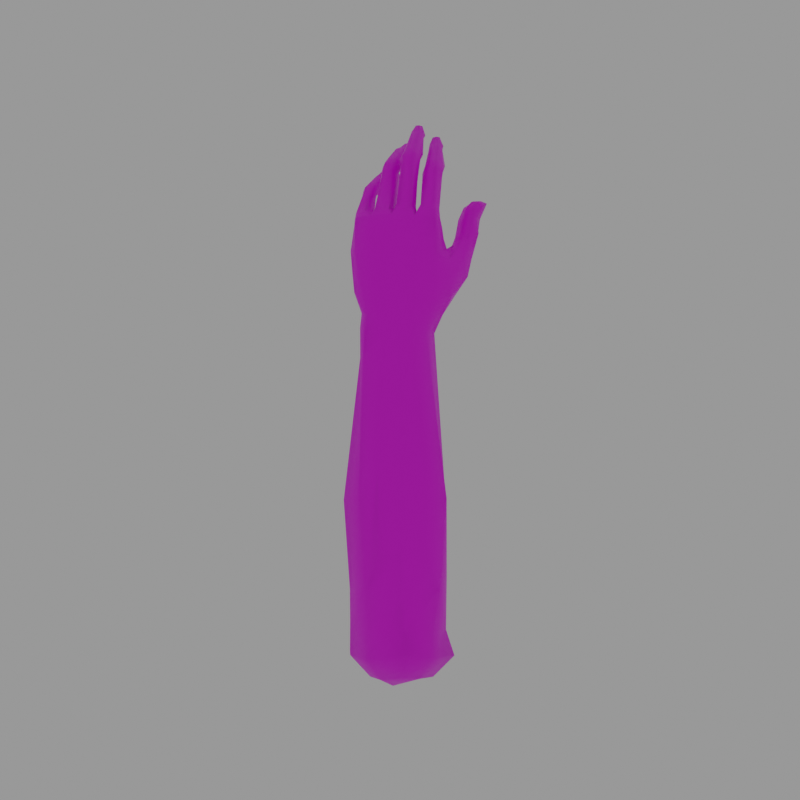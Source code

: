 # Source: DominoSavant.blend  (saved by Blender 3.3.6; exported with 4.5.12 LTS)
import bpy
from mathutils import Matrix  # noqa: F401  (used for matrix-valued properties, if any)

bpy.ops.wm.read_factory_settings(use_empty=True)
scene = bpy.context.scene
scene.name = 'Scene'

# ---- collections
col_collection = bpy.data.collections.new('Collection'); scene.collection.children.link(col_collection)

# ---- images (referenced by path relative to the original .blend; pixels are not part of the script)
import os
ASSET_DIR = os.environ.get("B2B_ASSET_DIR", "")  # directory of the original .blend (textures are referenced by path, not embedded)
HERE = os.path.dirname(os.path.abspath(__file__))  # packed textures are extracted next to this script under _unpacked/

def load_image(name, relpath, width, height, colorspace="sRGB"):
    """Load a texture the original file referenced (path relative to the .blend, or extracted next to this script)."""
    p = next((c for c in (os.path.join(HERE, relpath), os.path.join(ASSET_DIR, relpath)) if relpath and os.path.exists(c)), "")
    if p:
        img = bpy.data.images.load(p, check_existing=True)
        img.name = name
    else:  # same state as the original file: an image datablock whose file is absent (Cycles renders it pink)
        img = bpy.data.images.new(name, width, height)
        img.source = "FILE"
        img.filepath = "//" + (relpath or name)
    img.colorspace_settings.name = colorspace
    return img
img_domino_savant_png = load_image('domino_savant.png', 'domino_savant.png', 1024, 1024, 'sRGB')

# ---- materials (node trees are filled in below, after node groups)
mat_material = bpy.data.materials.new('Material')
mat_material.alpha_threshold = 0.0
mat_material.use_transparent_shadow = False
mat_material.roughness = 0.5
mat_material.line_color = (0.0, 0.0, 0.0, 1.0)

# ---- material node trees
mat_material.use_nodes = True; mat_material.node_tree.nodes.clear()
_N = mat_material.node_tree.nodes; _L = mat_material.node_tree.links
n0 = _N.new('ShaderNodeOutputMaterial'); n0.name = 'Material Output'; n0.location = (300, 300)
n1 = _N.new('ShaderNodeBsdfPrincipled'); n1.name = 'Principled BSDF'; n1.location = (10, 300)
n1.distribution = 'GGX'
n1.subsurface_method = 'RANDOM_WALK_SKIN'
n1.inputs[3].default_value = 1.45
n1.inputs[27].default_value = (0.0, 0.0, 0.0, 1.0)
n1.inputs[28].default_value = 1.0
n2 = _N.new('ShaderNodeTexImage'); n2.name = 'Image Texture'; n2.location = (-280, 280)
n2.image = img_domino_savant_png
n2.interpolation = 'Closest'
_L.new(n1.outputs[0], n0.inputs[0])
_L.new(n2.outputs[0], n1.inputs[0])
n0.is_active_output = True

# ---- world
world_world = bpy.data.worlds.new('World'); scene.world = world_world
world_world.use_nodes = True; world_world.node_tree.nodes.clear()
_N = world_world.node_tree.nodes; _L = world_world.node_tree.links
n0 = _N.new('ShaderNodeOutputWorld'); n0.name = 'World Output'; n0.location = (300, 300)
n1 = _N.new('ShaderNodeBackground'); n1.name = 'Background'; n1.location = (10, 300)
n1.inputs[0].default_value = (0.3, 0.3, 0.3, 1.0)
_L.new(n1.outputs[0], n0.inputs[0])
n0.is_active_output = True
world_world.color = (0.05088, 0.05088, 0.05088)
world_world.use_sun_shadow = False
world_world.sun_shadow_jitter_overblur = 0.0

# ---- cameras
cam_camera = bpy.data.cameras.new('Camera')
cam_camera.lens = 34.92

# ---- meshes
me_circle_001 = bpy.data.meshes.new('Circle.001')
me_circle_001.from_pydata([(-0.08505, -0.008411, 0.04822), (0.009991, 0.0935, 0.0189), (-0.05333, -0.05988, 0.03455), (0.01517, -0.1025, 0.01631), (0.04261, 0.09604, 0.01716), (0.06502, -0.07972, 0.01183), (0.09355, -0.001084, 0.008075), (-0.04292, 0.06072, 0.02735), (-0.08241, -0.005623, 0.08803), (0.004137, 0.09312, 0.08067), (-0.05234, -0.05844, 0.07269), (0.01075, -0.08635, 0.0662), (0.04467, 0.09272, 0.0731), (0.06784, -0.07953, 0.06026), (0.09814, -0.001321, 0.06553), (-0.0448, 0.05817, 0.08104), (-0.05895, 0.06252, 0.1559), (-0.08501, 0.03715, 0.2303), (-0.08335, -0.004698, 0.1416), (-0.09062, -0.004411, 0.2309), (-0.06566, -0.07064, 0.1607), (-0.08574, -0.04463, 0.2303), (0.07007, -0.07984, 0.1492), (0.1176, -0.002371, 0.2229), (0.1087, -0.003504, 0.1338), (0.1067, 0.04759, 0.2173), (0.06636, 0.0925, 0.1427), (-0.05391, 0.07409, 0.3204), (-0.06894, 0.03901, 0.3743), (-0.06898, -0.04735, 0.3692), (-0.05083, -0.0838, 0.3204), (-0.07606, -0.005728, 0.3866), (-0.05059, 0.03108, 0.6215), (-0.02883, -0.04723, 0.6184), (-0.05279, 0.002508, 0.6208), (-0.04378, 0.06296, 0.629), (-0.04809, -0.02116, 0.6206), (0.1075, -0.04474, 0.2246), (0.05333, 0.09741, 0.3125), (0.09154, 0.05115, 0.3335), (0.09628, -0.04556, 0.3421), (0.0607, -0.08113, 0.2807), (0.1013, -0.001998, 0.3575), (0.03335, 0.04287, 0.6319), (0.02657, -0.059, 0.6239), (0.04143, 0.0005402, 0.6374), (0.01071, 0.0678, 0.6298), (0.04339, -0.03582, 0.6355), (-0.01902, 0.07345, 0.6294), (-0.002641, 0.09325, 0.1464), (-0.01389, 0.1038, 0.3124), (0.0006988, -0.08686, 0.283), (0.00327, -0.06407, 0.6207), (0.002341, -0.08719, 0.1659), (-0.03326, 0.05457, 0.8325), (-0.05548, -0.06256, 0.8242), (-0.04693, 0.01504, 0.8314), (-0.01959, 0.08107, 0.8301), (-0.05677, -0.02579, 0.8275), (-0.03114, -0.05163, 0.6453), (-0.04762, -0.02577, 0.6446), (-0.04931, 0.03526, 0.6466), (-0.04004, 0.05882, 0.6494), (-0.05181, 0.002594, 0.6446), (-0.03419, -0.0584, 0.6737), (-0.0493, 0.03857, 0.6728), (-0.04934, -0.02613, 0.6681), (-0.03738, 0.06615, 0.6846), (-0.05062, 0.004371, 0.6681), (-0.04319, -0.06458, 0.7571), (-0.0435, 0.0507, 0.7648), (-0.05414, -0.02745, 0.7625), (-0.02678, 0.08147, 0.7667), (-0.05055, 0.0123, 0.7655), (0.01816, 0.04195, 0.848), (-0.004816, -0.07307, 0.831), (0.01091, 0.005157, 0.8428), (0.03058, 0.07361, 0.8347), (0.001308, -0.03633, 0.8359), (-0.05183, -0.0641, 0.8051), (-0.03486, 0.05653, 0.8143), (-0.0559, -0.02553, 0.8097), (-0.02004, 0.08281, 0.815), (-0.04979, 0.01688, 0.8139), (-0.01099, -0.09499, 0.689), (-0.01941, -0.08983, 0.7546), (0.03186, -0.1408, 0.7851), (0.02803, -0.1184, 0.8098), (0.04781, -0.159, 0.87), (0.04894, -0.1371, 0.8777), (-0.002626, -0.07916, 0.6543), (-0.01448, 0.003762, 0.851), (0.04913, -0.04552, 0.999), (0.01783, -0.03619, 0.998), (0.02397, -0.02067, 0.9985), (0.03628, -0.01798, 0.9972), (0.08675, -0.01623, 1.003), (0.08852, -0.009876, 1.003), (0.09679, -0.0204, 0.9953), (0.1012, -0.007707, 0.9964), (0.07857, 0.02405, 0.9466), (0.08197, 0.03244, 0.9495), (0.08827, 0.02338, 0.9386), (0.09323, 0.03316, 0.9423), (0.07724, -0.08701, 0.7084), (0.01045, 0.07201, 0.6593), (0.07344, -0.1303, 0.7871), (0.06203, -0.1065, 0.811), (0.08228, -0.1639, 0.8738), (0.08412, -0.1444, 0.8807), (0.006545, 0.08393, 0.6973), (0.01532, 0.08623, 0.7748), (0.03006, 0.07554, 0.8179), (0.008487, 0.04397, 0.8502), (-0.02882, -0.07322, 0.8277), (-0.0207, -0.0321, 0.8342), (0.008908, 0.08474, 0.8332), (0.03161, -0.04407, 0.9962), (0.05261, -0.02523, 0.9988), (0.092, -0.0199, 1.002), (0.09614, -0.007114, 1.003), (0.08422, 0.0223, 0.9441), (0.08956, 0.03286, 0.948), (-0.01683, 0.08421, 0.6944), (-0.01926, 0.0694, 0.6528), (-0.007346, 0.09148, 0.7718), (0.005414, 0.08577, 0.8194), (-0.01688, -0.0806, 0.7921), (-0.02617, -0.07699, 0.8117), (-0.006508, -0.0867, 0.7767), (0.004923, -0.0732, 0.7932), (-0.001877, -0.07435, 0.8173), (0.02373, -0.08198, 0.7757), (0.04567, -0.1075, 0.8142), (0.06529, -0.1426, 0.8831), (0.05344, -0.1423, 0.7823), (0.04028, -0.0995, 0.6872), (0.06506, -0.1689, 0.8785), (0.06345, -0.06406, 0.6718), (0.03546, -0.08006, 0.659), (0.0157, -0.1275, 0.7284), (0.005322, -0.1082, 0.7809), (0.07607, -0.1138, 0.7387), (0.05121, -0.1263, 0.729), (0.01852, -0.1001, 0.7887), (0.03643, -0.09838, 0.7898), (-0.04738, -0.06023, 0.847), (-0.04929, -0.03697, 0.8483), (-0.007922, -0.07251, 0.8457), (-0.001865, -0.04424, 0.8509), (-0.01864, -0.03809, 0.8504), (-0.02793, -0.07174, 0.8462), (0.03455, 0.05766, 0.9106), (0.06344, 0.05517, 0.9071), (0.0531, 0.03528, 0.8983), (0.03084, 0.04689, 0.9068), (0.03814, 0.03763, 0.9011), (0.04989, 0.06086, 0.9095), (-0.007594, 0.001049, 0.9426), (-0.01299, -0.03817, 0.944), (0.01078, -0.01172, 0.9403), (0.004475, -0.03702, 0.9428), (-0.02956, -0.02407, 0.9449), (-0.02524, -0.005506, 0.9453), (-0.007439, -0.02582, 0.8507), (-0.04225, 0.006356, 0.8512), (-0.001459, -0.005844, 0.8533), (-0.0462, -0.01913, 0.8478), (-0.02251, -0.02915, 0.8499), (-0.01769, 0.002342, 0.8579), (-0.0008799, 0.01134, 0.9388), (0.005044, 0.02813, 0.94), (0.03741, 0.02414, 0.9328), (0.03049, 0.001638, 0.9281), (0.02435, 0.0324, 0.937), (0.01059, -0.001029, 0.9327), (0.04893, 0.05893, 0.8924), (0.01498, 0.05174, 0.8919), (0.02174, 0.06581, 0.8984), (0.04266, 0.04489, 0.8878), (0.02477, 0.04264, 0.8877), (0.03857, 0.06967, 0.8962), (0.05951, 0.04787, 0.9284), (0.0751, 0.02769, 0.9232), (0.06163, 0.02721, 0.9253), (0.07062, 0.04831, 0.9269), (0.07999, 0.04256, 0.924), (0.05393, 0.03438, 0.9248), (0.08134, -0.01635, 0.9775), (0.07299, 0.007962, 0.9799), (0.06509, -0.01483, 0.9785), (0.05689, -0.007651, 0.9819), (0.05899, 0.007323, 0.9834), (0.08775, 0.001169, 0.9793), (0.05387, -0.04345, 1.025), (0.05668, -0.02987, 1.025), (0.06022, -0.04496, 1.02), (0.06275, -0.03134, 1.02), (0.04834, -0.03719, 1.025), (0.04999, -0.03058, 1.025), (0.01036, -0.03552, 0.8184), (0.01576, -0.03537, 0.7931), (0.01734, 0.002306, 0.8201), (0.01403, 0.01049, 0.7849), (0.03061, 0.05516, 0.8215), (0.03329, 0.06011, 0.7797), (0.03649, 0.05539, 0.7007), (0.03264, 0.04888, 0.6664), (0.03395, 0.008363, 0.7009), (0.03863, 0.008813, 0.668), (-0.05057, -0.02797, 0.7187), (-0.03161, 0.07393, 0.7252), (-0.04996, 0.00864, 0.718), (-0.03981, -0.06573, 0.7184), (-0.04692, 0.04431, 0.719), (-0.02032, -0.09442, 0.724), (0.02411, -0.1295, 0.8006), (0.04411, -0.1493, 0.8762), (0.009583, 0.08946, 0.7365), (0.08574, -0.1565, 0.8781), (-0.01363, 0.08793, 0.7312), (0.06655, -0.1576, 0.8838), (0.0004021, -0.1178, 0.7573), (0.07738, -0.113, 0.803), (0.07392, -0.1015, 0.7822), (0.07025, -0.08215, 0.7508), (0.018, 0.01277, 0.7376), (0.03247, 0.06108, 0.7421), (0.04331, -0.1466, 0.8454), (0.04263, -0.1258, 0.8627), (0.07943, -0.1506, 0.848), (0.08423, -0.129, 0.8662), (0.06196, -0.1553, 0.8471), (0.06448, -0.1237, 0.8699), (0.08876, -0.1425, 0.8616), (0.03453, -0.1387, 0.86), (0.07144, 0.03931, 0.9389), (0.07998, 0.02364, 0.9278), (0.07098, 0.02442, 0.9325), (0.07981, 0.04188, 0.9389), (0.08836, 0.03907, 0.9347), (0.0656, 0.02739, 0.934), (-0.03745, 0.02, 0.8432), (-0.03068, 0.04611, 0.8441), (0.01345, 0.0358, 0.8563), (0.01023, 0.008862, 0.8534), (-0.001263, 0.04225, 0.861), (0.0002116, 0.006696, 0.8537), (0.03089, 0.0717, 0.8478), (-0.01407, 0.06397, 0.8471), (-0.004383, 0.07965, 0.8465), (0.02553, 0.0497, 0.8569), (0.01077, 0.04747, 0.8543), (0.01534, 0.08282, 0.8474), (0.01261, 0.06886, 0.882), (0.03925, 0.04591, 0.8817), (0.02254, 0.04692, 0.8774), (0.03066, 0.07176, 0.8836), (0.04417, 0.06239, 0.8836), (0.005297, 0.05725, 0.8764), (0.02957, -5.004e-06, 0.9225), (0.01694, 0.03478, 0.9249), (0.008457, 0.003797, 0.9207), (-0.005527, 0.01579, 0.9216), (-0.001569, 0.03143, 0.9225), (0.03483, 0.02742, 0.9278), (0.04284, -0.006136, 0.9414), (0.03813, 0.02582, 0.95), (0.02817, -0.004122, 0.9479), (0.01853, 0.00708, 0.9547), (0.02236, 0.02118, 0.9551), (0.05484, 0.02081, 0.9465), (0.08943, -0.0202, 0.9856), (0.08626, 0.001226, 0.9917), (0.07938, -0.01928, 0.9906), (0.07266, -0.0144, 0.9906), (0.07819, -0.001327, 0.9927), (0.0957, -0.0003504, 0.9869), (0.01016, -0.008775, 0.9315), (-0.01822, -0.03417, 0.9307), (-0.01071, -0.0017, 0.9298), (-0.02921, -0.005796, 0.9299), (-0.03326, -0.02186, 0.929), (0.001429, -0.03664, 0.9339), (0.02252, -0.01221, 0.956), (0.0003118, -0.0396, 0.9593), (0.00664, -0.006997, 0.9602), (-0.009291, -0.01277, 0.964), (-0.01291, -0.02762, 0.9629), (0.01872, -0.04338, 0.9588), (0.06001, -0.02662, 1.009), (0.04434, -0.04583, 1.012), (0.04871, -0.0225, 1.013), (0.0399, -0.02351, 1.011), (0.0378, -0.03912, 1.012), (0.05534, -0.04902, 1.008), (0.06495, -0.06345, 1.007), (0.0629, -0.07033, 1.008), (0.07817, -0.06575, 1.001), (0.07488, -0.07997, 1.003), (0.07207, -0.06302, 1.007), (0.06848, -0.07718, 1.009), (-0.01745, -0.04641, 0.9219), (-0.02163, -0.0653, 0.9237), (0.01184, -0.08006, 0.9222), (0.01911, -0.05559, 0.9166), (-0.005655, -0.08022, 0.924), (0.001332, -0.0417, 0.9179), (0.06579, -0.06255, 0.9791), (0.04408, -0.08049, 0.9794), (0.04983, -0.05491, 0.9772), (0.03756, -0.0568, 0.9791), (0.03082, -0.07186, 0.9806), (0.0615, -0.08233, 0.9817), (0.01345, -0.04838, 0.9063), (-0.007794, -0.07793, 0.9088), (-0.005638, -0.0412, 0.9073), (-0.02354, -0.04627, 0.9094), (-0.02545, -0.06439, 0.9086), (0.009753, -0.07588, 0.9104), (0.03302, -0.05397, 0.9331), (0.008974, -0.08055, 0.9404), (0.01699, -0.04719, 0.9373), (0.0004023, -0.05177, 0.9424), (-0.004038, -0.06704, 0.9431), (0.02786, -0.08539, 0.9399), (0.07352, -0.06271, 0.9894), (0.05732, -0.0805, 0.9946), (0.06266, -0.05759, 0.9929), (0.0538, -0.05845, 0.9915), (0.05112, -0.07356, 0.9943), (0.06793, -0.08465, 0.9913), (0.03603, -0.1209, 0.8384), (0.07499, -0.113, 0.8426), (0.05757, -0.1126, 0.8444), (0.08224, -0.1258, 0.8342), (0.03965, -0.1505, 0.8153), (0.07631, -0.1408, 0.8254), (0.06178, -0.1512, 0.8185), (0.02762, -0.1343, 0.8235), (-0.03813, 0.06593, 0.5818), (-0.05139, -0.02531, 0.5808), (-0.05318, 0.03123, 0.5817), (-0.03231, -0.05302, 0.5713), (-0.05648, 0.001205, 0.5837), (0.01741, 0.06977, 0.5774), (0.05078, -0.03624, 0.5853), (0.04021, 0.04267, 0.5852), (0.03223, -0.06393, 0.5717), (0.04999, 0.0002971, 0.587), (-0.017, 0.07331, 0.5742), (0.002863, -0.06768, 0.5673), (0.0465, -0.03179, 0.749), (0.06657, -0.05114, 0.7381), (0.06346, -0.0193, 0.7106), (0.07373, -0.04532, 0.722), (0.06589, -0.02215, 0.6687), (0.07742, -0.05193, 0.6958), (0.07549, -0.06902, 0.7113), (0.07464, -0.06674, 0.7235), (-0.04877, -0.005469, -0.003346), (0.008384, 0.05581, -0.02098), (-0.02969, -0.03642, -0.01156), (0.0115, -0.06203, -0.02253), (0.028, 0.05734, -0.02202), (0.04148, -0.04835, -0.02522), (0.05863, -0.001063, -0.02748), (-0.02343, 0.0361, -0.01589), (0.0005034, 0.01327, -0.03541)], [], [(2, 3, 11, 10), (3, 5, 13, 11), (6, 4, 12, 14), (0, 8, 15, 7), (5, 6, 14, 13), (2, 10, 8, 0), (4, 1, 9, 12), (1, 7, 15, 9), (16, 18, 19, 17), (18, 20, 21, 19), (23, 25, 39, 42), (24, 23, 37, 22), (37, 23, 42, 40), (26, 25, 23, 24), (21, 29, 31, 19), (19, 31, 28, 17), (21, 20, 30, 29), (16, 17, 28, 27), (341, 36, 34, 344), (344, 34, 32, 342), (341, 343, 33, 36), (340, 342, 32, 35), (8, 10, 20, 18), (15, 8, 18, 16), (37, 40, 41, 22), (26, 38, 39, 25), (346, 349, 45, 47), (349, 347, 43, 45), (346, 47, 44, 348), (345, 46, 43, 347), (14, 24, 22, 13), (12, 26, 24, 14), (9, 15, 16, 49), (27, 50, 49, 16), (350, 50, 27, 340), (9, 49, 26, 12), (38, 26, 49, 50), (345, 38, 50, 350), (351, 51, 41, 348), (343, 30, 51, 351), (11, 53, 20, 10), (30, 20, 53, 51), (11, 13, 22, 53), (41, 51, 53, 22), (81, 79, 55, 58), (82, 80, 54, 57), (83, 81, 58, 56), (80, 83, 56, 54), (32, 34, 63, 61), (34, 36, 60, 63), (35, 32, 61, 62), (36, 33, 59, 60), (61, 63, 68, 65), (63, 60, 66, 68), (62, 61, 65, 67), (60, 59, 64, 66), (214, 212, 73, 70), (212, 210, 71, 73), (211, 214, 70, 72), (210, 213, 69, 71), (274, 272, 98, 119), (286, 287, 94, 95), (239, 236, 101, 122), (70, 73, 83, 80), (73, 71, 81, 83), (72, 70, 80, 82), (71, 69, 79, 81), (213, 64, 84, 215), (222, 140, 86, 216), (235, 228, 88, 217), (64, 59, 90, 84), (52, 90, 59, 33), (72, 82, 126, 125), (284, 286, 95, 118), (281, 163, 158, 280), (283, 161, 159, 279), (278, 160, 161, 283), (120, 119, 98, 99), (276, 275, 96, 97), (273, 276, 97, 120), (272, 277, 99, 98), (122, 121, 102, 103), (238, 237, 102, 121), (236, 241, 100, 101), (237, 240, 103, 102), (211, 72, 125, 220), (233, 134, 109, 231), (143, 136, 104, 142), (77, 112, 126, 116), (221, 137, 108, 219), (338, 135, 106, 337), (124, 123, 110, 105), (220, 125, 111, 218), (125, 126, 112, 111), (116, 126, 82, 57), (62, 67, 123, 124), (241, 238, 121, 100), (101, 100, 121, 122), (277, 273, 120, 99), (97, 96, 119, 120), (279, 159, 162, 282), (282, 162, 163, 281), (280, 158, 160, 278), (240, 239, 122, 103), (275, 274, 119, 96), (35, 62, 124, 48), (48, 124, 105, 46), (79, 69, 127, 128), (69, 85, 129, 127), (128, 127, 130, 131), (127, 129, 132, 130), (114, 128, 131, 75), (79, 128, 114, 55), (336, 86, 135, 338), (217, 88, 137, 221), (140, 84, 136, 143), (229, 89, 134, 233), (44, 139, 90, 52), (47, 138, 139, 44), (90, 139, 136, 84), (104, 136, 139, 138), (141, 87, 133, 144), (144, 133, 107, 145), (129, 144, 145, 132), (85, 141, 144, 129), (86, 140, 143, 135), (135, 143, 142, 106), (215, 84, 140, 222), (335, 337, 106, 223), (223, 224, 145, 107), (55, 114, 151, 146), (78, 115, 150, 149), (115, 58, 147, 150), (75, 78, 149, 148), (114, 75, 148, 151), (58, 55, 146, 147), (176, 181, 157, 153), (177, 180, 156, 155), (179, 176, 153, 154), (178, 177, 155, 152), (180, 179, 154, 156), (181, 178, 152, 157), (267, 270, 192, 189), (266, 271, 193, 188), (267, 189, 193, 271), (270, 269, 191, 192), (288, 93, 94, 287), (285, 289, 92, 117), (284, 118, 92, 289), (285, 117, 93, 288), (293, 199, 195, 292), (198, 194, 195, 199), (78, 76, 166, 164), (56, 58, 167, 165), (91, 56, 165, 169), (115, 78, 164, 168), (58, 115, 168, 167), (76, 91, 169, 166), (262, 260, 173, 175), (264, 263, 170, 171), (261, 264, 171, 174), (260, 265, 172, 173), (265, 261, 174, 172), (263, 262, 175, 170), (257, 254, 178, 181), (256, 255, 179, 180), (254, 259, 177, 178), (255, 258, 176, 179), (259, 256, 180, 177), (258, 257, 181, 176), (153, 157, 185, 186), (155, 156, 184, 187), (154, 153, 186, 183), (152, 155, 187, 182), (156, 154, 183, 184), (157, 152, 182, 185), (266, 188, 190, 268), (268, 190, 191, 269), (295, 196, 194, 291), (290, 197, 196, 295), (291, 194, 198, 294), (294, 198, 199, 293), (194, 196, 197, 195), (292, 195, 197, 290), (200, 131, 130, 201), (202, 200, 201, 203), (204, 202, 203, 205), (112, 204, 205, 111), (74, 204, 112, 77), (76, 202, 204, 74), (78, 200, 202, 76), (75, 131, 200, 78), (224, 225, 132, 145), (110, 206, 207, 105), (43, 46, 105, 207), (218, 111, 205, 227), (206, 208, 209, 207), (45, 43, 207, 209), (226, 208, 206, 227), (203, 226, 227, 205), (110, 218, 227, 206), (142, 104, 225, 224), (106, 142, 224, 223), (333, 335, 223, 107), (85, 215, 222, 141), (89, 217, 221, 134), (123, 220, 218, 110), (134, 221, 219, 109), (67, 211, 220, 123), (229, 235, 217, 89), (141, 222, 216, 87), (69, 213, 215, 85), (66, 64, 213, 210), (67, 65, 214, 211), (68, 66, 210, 212), (65, 68, 212, 214), (332, 339, 235, 229), (109, 219, 234, 231), (219, 108, 230, 234), (332, 229, 233, 334), (88, 228, 232, 137), (137, 232, 230, 108), (334, 233, 231, 333), (339, 336, 228, 235), (186, 185, 239, 240), (187, 184, 238, 241), (183, 186, 240, 237), (182, 187, 241, 236), (184, 183, 237, 238), (185, 182, 236, 239), (56, 91, 247, 242), (74, 113, 246, 244), (76, 74, 244, 245), (113, 54, 243, 246), (54, 56, 242, 243), (91, 76, 245, 247), (77, 116, 253, 248), (54, 113, 252, 249), (74, 77, 248, 251), (57, 54, 249, 250), (113, 74, 251, 252), (116, 57, 250, 253), (248, 253, 257, 258), (249, 252, 256, 259), (251, 248, 258, 255), (250, 249, 259, 254), (252, 251, 255, 256), (253, 250, 254, 257), (242, 247, 262, 263), (244, 246, 261, 265), (245, 244, 265, 260), (246, 243, 264, 261), (243, 242, 263, 264), (247, 245, 260, 262), (175, 173, 266, 268), (171, 170, 269, 270), (174, 171, 270, 267), (173, 172, 271, 266), (172, 174, 267, 271), (170, 175, 268, 269), (191, 190, 274, 275), (193, 189, 273, 277), (188, 193, 277, 272), (189, 192, 276, 273), (192, 191, 275, 276), (190, 188, 272, 274), (158, 286, 284, 160), (162, 288, 287, 163), (159, 285, 288, 162), (160, 284, 289, 161), (161, 289, 285, 159), (163, 287, 286, 158), (94, 293, 292, 95), (92, 295, 291, 117), (118, 290, 295, 92), (117, 291, 294, 93), (93, 294, 293, 94), (95, 292, 290, 118), (166, 278, 283, 164), (169, 280, 278, 166), (165, 281, 280, 169), (167, 282, 281, 165), (164, 283, 279, 168), (168, 279, 282, 167), (328, 300, 298, 326), (301, 299, 298, 300), (330, 297, 296, 329), (327, 301, 297, 330), (326, 298, 299, 331), (331, 299, 301, 327), (297, 301, 300, 296), (329, 296, 300, 328), (321, 309, 312, 324), (320, 308, 313, 325), (321, 325, 313, 309), (324, 312, 311, 323), (316, 307, 305, 314), (318, 303, 302, 317), (315, 306, 303, 318), (314, 305, 304, 319), (319, 304, 306, 315), (317, 302, 307, 316), (320, 322, 310, 308), (322, 323, 311, 310), (307, 322, 320, 305), (303, 324, 323, 302), (306, 321, 324, 303), (305, 320, 325, 304), (304, 325, 321, 306), (302, 323, 322, 307), (311, 329, 328, 310), (313, 331, 327, 309), (308, 326, 331, 313), (309, 327, 330, 312), (312, 330, 329, 311), (310, 328, 326, 308), (149, 314, 319, 148), (150, 316, 314, 149), (147, 317, 316, 150), (148, 319, 315, 151), (151, 315, 318, 146), (146, 318, 317, 147), (216, 86, 336, 339), (133, 334, 333, 107), (87, 332, 334, 133), (87, 216, 339, 332), (231, 234, 335, 333), (234, 230, 337, 335), (228, 336, 338, 232), (232, 338, 337, 230), (33, 343, 351, 52), (52, 351, 348, 44), (46, 345, 350, 48), (48, 350, 340, 35), (38, 345, 347, 39), (40, 346, 348, 41), (42, 39, 347, 349), (40, 42, 349, 346), (27, 28, 342, 340), (29, 30, 343, 341), (31, 344, 342, 28), (29, 341, 344, 31), (132, 225, 353, 352), (352, 353, 355, 354), (354, 355, 357, 356), (47, 356, 357, 138), (358, 357, 355, 359), (104, 358, 359, 225), (353, 225, 359, 355), (138, 357, 358, 104), (47, 45, 209, 356), (208, 354, 356, 209), (226, 352, 354, 208), (132, 352, 201, 130), (201, 352, 226, 203), (7, 1, 361, 367), (6, 5, 365, 366), (3, 2, 362, 363), (2, 0, 360, 362), (5, 3, 363, 365), (4, 6, 366, 364), (1, 4, 364, 361), (0, 7, 367, 360), (362, 368, 365, 363), (368, 364, 366, 365), (360, 367, 368, 362), (367, 361, 364, 368)])
me_circle_001.polygons.foreach_set('use_smooth', [True] * 367)
_uv = me_circle_001.uv_layers.new(name='UVMap')
_uv.uv.foreach_set('vector', [0.6442, 0.3005, 0.6674, 0.3924, 0.6084, 0.3801, 0.5999, 0.3004, 0.6818, -0.04021, 0.7441, -0.04135, 0.7437, 0.01385, 0.6783, 0.0193, 0.8392, -0.04306, 0.9635, -0.03875, 0.9623, 0.02428, 0.8393, 0.02238, 0.6293, 0.2311, 0.5834, 0.2279, 0.5918, 0.1413, 0.6534, 0.1386, 0.7441, -0.04135, 0.8392, -0.04306, 0.8393, 0.02238, 0.7437, 0.01385, 0.6442, 0.3005, 0.5999, 0.3004, 0.5834, 0.2279, 0.6293, 0.2311, 0.6674, 0.03119, 0.6642, 0.06807, 0.5938, 0.07228, 0.6042, 0.02696, 0.6642, 0.06807, 0.6534, 0.1386, 0.5918, 0.1413, 0.5938, 0.07228, 0.5063, 0.1457, 0.5223, 0.2256, 0.4272, 0.2238, 0.4283, 0.1821, 0.5223, 0.2256, 0.4982, 0.3001, 0.4271, 0.2642, 0.4272, 0.2238, 0.8391, 0.1929, 0.8909, 0.1872, 0.8958, 0.3086, 0.8378, 0.3306, 0.8375, 0.09947, 0.8391, 0.1929, 0.7949, 0.1944, 0.743, 0.1138, 0.7949, 0.1944, 0.8391, 0.1929, 0.8378, 0.3306, 0.7926, 0.3143, 0.9545, 0.106, 0.8909, 0.1872, 0.8391, 0.1929, 0.8375, 0.09947, 0.4271, 0.2642, 0.2847, 0.2676, 0.2675, 0.2232, 0.4272, 0.2238, 0.4272, 0.2238, 0.2675, 0.2232, 0.2802, 0.1757, 0.4283, 0.1821, 0.4271, 0.2642, 0.4982, 0.3001, 0.3328, 0.3127, 0.2847, 0.2676, 0.5063, 0.1457, 0.4283, 0.1821, 0.2802, 0.1757, 0.3358, 0.1346, 0.05872, 0.2447, 0.01568, 0.2405, 0.01584, 0.2145, 0.05595, 0.2155, 0.05595, 0.2155, 0.01584, 0.2145, 0.01435, 0.1839, 0.05743, 0.1826, 0.05872, 0.2447, 0.06686, 0.2816, 0.0157, 0.2756, 0.01568, 0.2405, 0.05527, 0.141, 0.05743, 0.1826, 0.01435, 0.1839, 0.00406, 0.1498, 0.5834, 0.2279, 0.5999, 0.3004, 0.4982, 0.3001, 0.5223, 0.2256, 0.5918, 0.1413, 0.5834, 0.2279, 0.5223, 0.2256, 0.5063, 0.1457, 0.7949, 0.1944, 0.7926, 0.3143, 0.7351, 0.2541, 0.743, 0.1138, 0.9545, 0.106, 0.9635, 0.2929, 0.8958, 0.3086, 0.8909, 0.1872, 0.7896, 0.577, 0.8293, 0.5808, 0.8267, 0.6363, 0.7875, 0.632, 0.8293, 0.5808, 0.8767, 0.5832, 0.8737, 0.6344, 0.8267, 0.6363, 0.7896, 0.577, 0.7875, 0.632, 0.7561, 0.621, 0.7527, 0.5642, 0.916, 0.5814, 0.9099, 0.6381, 0.8737, 0.6344, 0.8767, 0.5832, 0.8393, 0.02238, 0.8375, 0.09947, 0.743, 0.1138, 0.7437, 0.01385, 0.9623, 0.02428, 0.9545, 0.106, 0.8375, 0.09947, 0.8393, 0.02238, 0.5938, 0.07228, 0.5918, 0.1413, 0.5063, 0.1457, 0.5197, 0.07632, 0.3358, 0.1346, 0.3428, 0.08257, 0.5197, 0.07632, 0.5063, 0.1457, 0.06216, 0.1161, 0.3428, 0.08257, 0.3358, 0.1346, 0.05527, 0.141, 0.5938, 0.07228, 0.5197, 0.07632, 0.5266, 0.0, 0.6042, 0.02696, 0.34, 0.01019, 0.5266, 0.0, 0.5197, 0.07632, 0.3428, 0.08257, 0.05551, 0.07864, 0.34, 0.01019, 0.3428, 0.08257, 0.06216, 0.1161, 0.7205, 0.5642, 0.6711, 0.2621, 0.7351, 0.2541, 0.7527, 0.5642, 0.06686, 0.2816, 0.3328, 0.3127, 0.3666, 0.3717, 0.06564, 0.3233, 0.6084, 0.3801, 0.4956, 0.3755, 0.4982, 0.3001, 0.5999, 0.3004, 0.3328, 0.3127, 0.4982, 0.3001, 0.4956, 0.3755, 0.3666, 0.3717, 0.6783, 0.0193, 0.7437, 0.01385, 0.743, 0.1138, 0.6674, 0.1324, 0.7351, 0.2541, 0.6711, 0.2621, 0.6674, 0.1324, 0.743, 0.1138, 0.01418, 0.6626, -0.02935, 0.6706, -0.02778, 0.6509, 0.01314, 0.6395, 0.146, 0.677, 0.1146, 0.6712, 0.118, 0.6507, 0.1475, 0.662, 0.06671, 0.6624, 0.01418, 0.6626, 0.01314, 0.6395, 0.06878, 0.6422, 0.1146, 0.6712, 0.06671, 0.6624, 0.06878, 0.6422, 0.118, 0.6507, 0.06367, 0.8768, 0.03319, 0.8753, 0.03507, 0.8497, 0.07108, 0.85, 0.03319, 0.8753, 0.007636, 0.8736, 0.00408, 0.8477, 0.03507, 0.8497, 0.09942, 0.8733, 0.06367, 0.8768, 0.07108, 0.85, 0.1002, 0.8496, 0.007636, 0.8736, -0.02671, 0.8754, -0.02913, 0.8462, 0.00408, 0.8477, 0.07108, 0.85, 0.03507, 0.8497, 0.03869, 0.8243, 0.07645, 0.8215, 0.03507, 0.8497, 0.00408, 0.8477, 0.005453, 0.8222, 0.03869, 0.8243, 0.1002, 0.8496, 0.07108, 0.85, 0.07645, 0.8215, 0.1096, 0.81, 0.00408, 0.8477, -0.02913, 0.8462, -0.033, 0.8147, 0.005453, 0.8222, 0.08575, 0.7717, 0.04678, 0.77, 0.05488, 0.7177, 0.09743, 0.7232, 0.04678, 0.77, 0.006536, 0.7667, 0.009864, 0.7179, 0.05488, 0.7177, 0.1216, 0.7674, 0.08575, 0.7717, 0.09743, 0.7232, 0.1341, 0.7252, 0.006536, 0.7667, -0.03632, 0.7654, -0.03349, 0.7229, 0.009864, 0.7179, 0.7485, 0.8017, 0.7485, 0.8018, 0.7484, 0.802, 0.7483, 0.802, 0.5468, 0.6112, 0.5488, 0.6207, 0.5626, 0.5185, 0.5612, 0.5039, 0.8802, 0.822, 0.8813, 0.8148, 0.8889, 0.8204, 0.8905, 0.8235, 0.09743, 0.7232, 0.05488, 0.7177, 0.06671, 0.6624, 0.1146, 0.6712, 0.05488, 0.7177, 0.009864, 0.7179, 0.01418, 0.6626, 0.06671, 0.6624, 0.1341, 0.7252, 0.09743, 0.7232, 0.1146, 0.6712, 0.146, 0.677, 0.009864, 0.7179, -0.03349, 0.7229, -0.02935, 0.6706, 0.01418, 0.6626, -0.03632, 0.7654, -0.033, 0.8147, -0.07924, 0.7979, -0.0735, 0.76, 0.212, 0.7252, 0.2314, 0.6419, 0.2994, 0.7274, 0.2969, 0.7489, 0.3197, 0.7513, 0.3191, 0.7498, 0.3206, 0.7508, 0.3205, 0.7511, -0.033, 0.8147, -0.02913, 0.8462, -0.07183, 0.8383, -0.07924, 0.7979, -0.06493, 0.8768, -0.07183, 0.8383, -0.02913, 0.8462, -0.02671, 0.8754, 0.1341, 0.7252, 0.146, 0.677, 0.1725, 0.6739, 0.1568, 0.7222, 0.5466, 0.5948, 0.5468, 0.6112, 0.5612, 0.5039, 0.5614, 0.48, 0.548, 0.6599, 0.5492, 0.6439, 0.5513, 0.6361, 0.5521, 0.6502, 0.552, 0.6331, 0.5527, 0.618, 0.5506, 0.6318, 0.5456, 0.6476, 0.5501, 0.6371, 0.5521, 0.6211, 0.5527, 0.618, 0.552, 0.6331, 0.7483, 0.8022, 0.7483, 0.802, 0.7484, 0.802, 0.7484, 0.802, 0.7486, 0.8016, 0.7486, 0.8016, 0.7483, 0.802, 0.7481, 0.8025, 0.7484, 0.8018, 0.7486, 0.8016, 0.7481, 0.8025, 0.7483, 0.8022, 0.7485, 0.8018, 0.7484, 0.8019, 0.7484, 0.802, 0.7484, 0.802, 0.8905, 0.8235, 0.8928, 0.8189, 0.8957, 0.8201, 0.8931, 0.8287, 0.8936, 0.8103, 0.899, 0.8139, 0.8957, 0.8201, 0.8928, 0.8189, 0.8813, 0.8148, 0.8899, 0.8082, 0.8908, 0.8176, 0.8889, 0.8204, 0.899, 0.8139, 0.9064, 0.829, 0.8931, 0.8287, 0.8957, 0.8201, 0.1216, 0.7674, 0.1341, 0.7252, 0.1568, 0.7222, 0.146, 0.7629, 0.3212, 0.7518, 0.321, 0.7512, 0.3213, 0.751, 0.3217, 0.7514, 0.02039, 0.5135, 0.02325, 0.5443, -0.003151, 0.5275, 0.007456, 0.5099, 0.202, 0.6578, 0.2005, 0.6757, 0.1725, 0.6739, 0.1763, 0.6594, 0.321, 0.7509, 0.321, 0.7508, 0.3212, 0.7508, 0.3213, 0.7509, 0.3215, 0.745, 0.3215, 0.7215, 0.3431, 0.7322, 0.3244, 0.748, 0.1275, 0.8471, 0.1383, 0.8003, 0.1627, 0.8006, 0.1608, 0.8425, 0.146, 0.7629, 0.1568, 0.7222, 0.1808, 0.7207, 0.1707, 0.7599, 0.1568, 0.7222, 0.1725, 0.6739, 0.2005, 0.6757, 0.1808, 0.7207, 0.1763, 0.6594, 0.1725, 0.6739, 0.146, 0.677, 0.1475, 0.662, 0.1002, 0.8496, 0.1096, 0.81, 0.1383, 0.8003, 0.1275, 0.8471, 0.8899, 0.8082, 0.8936, 0.8103, 0.8928, 0.8189, 0.8908, 0.8176, 0.8889, 0.8204, 0.8908, 0.8176, 0.8928, 0.8189, 0.8905, 0.8235, 0.7484, 0.8019, 0.7484, 0.8018, 0.7483, 0.8022, 0.7484, 0.802, 0.7481, 0.8025, 0.7483, 0.802, 0.7483, 0.802, 0.7483, 0.8022, 0.5456, 0.6476, 0.5506, 0.6318, 0.5511, 0.645, 0.5487, 0.6631, 0.5487, 0.6631, 0.5511, 0.645, 0.5492, 0.6439, 0.548, 0.6599, 0.5521, 0.6502, 0.5513, 0.6361, 0.5521, 0.6211, 0.5501, 0.6371, 0.8814, 0.8333, 0.8802, 0.822, 0.8905, 0.8235, 0.8931, 0.8287, 0.7486, 0.8016, 0.7485, 0.8017, 0.7483, 0.802, 0.7483, 0.802, 0.09942, 0.8733, 0.1002, 0.8496, 0.1275, 0.8471, 0.1278, 0.8731, 0.1278, 0.8731, 0.1275, 0.8471, 0.1608, 0.8425, 0.1593, 0.8733, -0.02935, 0.6706, -0.03349, 0.7229, -0.06834, 0.6869, -0.05946, 0.6659, -0.03349, 0.7229, -0.07077, 0.7273, -0.08148, 0.7026, -0.06834, 0.6869, 0.05533, 0.4127, 0.04413, 0.4376, 0.0143, 0.4377, 0.02382, 0.4051, 0.04413, 0.4376, 0.03669, 0.4591, 0.00594, 0.4673, 0.0143, 0.4377, 0.05901, 0.392, 0.05533, 0.4127, 0.02382, 0.4051, 0.02809, 0.3865, -0.02935, 0.6706, -0.05946, 0.6659, -0.05641, 0.649, -0.02778, 0.6509, 0.3155, 0.7449, 0.2994, 0.7274, 0.3215, 0.7215, 0.3215, 0.745, 0.3205, 0.7511, 0.3206, 0.7508, 0.321, 0.7508, 0.321, 0.7509, 0.03748, 0.5102, 0.07695, 0.5484, 0.02325, 0.5443, 0.02039, 0.5135, 0.3202, 0.752, 0.3206, 0.7514, 0.321, 0.7512, 0.3212, 0.7518, 0.007533, 0.6216, 0.01769, 0.5758, 0.05733, 0.5924, 0.03511, 0.6328, -0.02873, 0.6099, -0.01141, 0.56, 0.01769, 0.5758, 0.007533, 0.6216, 0.05733, 0.5924, 0.01769, 0.5758, 0.02325, 0.5443, 0.07695, 0.5484, -0.003151, 0.5275, 0.02325, 0.5443, 0.01769, 0.5758, -0.01141, 0.56, 0.2446, 0.7729, 0.3044, 0.7612, 0.3198, 0.7679, 0.2735, 0.7957, 0.2735, 0.7957, 0.3198, 0.7679, 0.3323, 0.7664, 0.3074, 0.8029, 0.03669, 0.4591, 0.02066, 0.4785, 0.01291, 0.484, 0.00594, 0.4673, 0.06448, 0.468, 0.03016, 0.4798, 0.02066, 0.4785, 0.03669, 0.4591, 0.2994, 0.7274, 0.2314, 0.6419, 0.3194, 0.6254, 0.3215, 0.7215, 0.3215, 0.7215, 0.3194, 0.6254, 0.3879, 0.6514, 0.3431, 0.7322, 0.08275, 0.5027, 0.07695, 0.5484, 0.03748, 0.5102, 0.03977, 0.4907, 0.3246, 0.7513, 0.3244, 0.748, 0.3431, 0.7322, 0.3411, 0.7545, 0.3411, 0.7545, 0.3879, 0.7682, 0.3074, 0.8029, 0.3323, 0.7664, -0.02778, 0.6509, -0.05641, 0.649, -0.05717, 0.6298, -0.03381, 0.628, -0.02341, 0.361, -0.02078, 0.3251, -0.001756, 0.329, 0.002596, 0.3499, 0.009505, 0.5953, 0.01314, 0.6395, -0.01083, 0.6203, -0.006923, 0.5898, 0.02809, 0.3865, -0.02341, 0.361, 0.002596, 0.3499, 0.03395, 0.3681, 0.05901, 0.392, 0.02809, 0.3865, 0.03395, 0.3681, 0.05913, 0.3687, 0.01314, 0.6395, -0.02778, 0.6509, -0.03381, 0.628, -0.01083, 0.6203, 0.835, 0.7771, 0.8461, 0.7641, 0.8539, 0.7832, 0.8474, 0.7988, 0.8719, 0.743, 0.8863, 0.7464, 0.89, 0.7675, 0.8761, 0.7655, 0.9059, 0.7561, 0.9263, 0.7594, 0.9294, 0.786, 0.9036, 0.7767, 0.8581, 0.7522, 0.8719, 0.743, 0.8761, 0.7655, 0.8644, 0.7701, 0.8863, 0.7464, 0.9059, 0.7561, 0.9036, 0.7767, 0.89, 0.7675, 0.8461, 0.7641, 0.8581, 0.7522, 0.8644, 0.7701, 0.8539, 0.7832, 0.7488, 0.8009, 0.7486, 0.8005, 0.7488, 0.8011, 0.7487, 0.8014, 0.7493, 0.8008, 0.7489, 0.8011, 0.7486, 0.8016, 0.7487, 0.8015, 0.7488, 0.8009, 0.7487, 0.8014, 0.7486, 0.8016, 0.7489, 0.8011, 0.7486, 0.8005, 0.7488, 0.8002, 0.7489, 0.8013, 0.7488, 0.8011, 0.5558, 0.6218, 0.5562, 0.5226, 0.5626, 0.5185, 0.5488, 0.6207, 0.5574, 0.6106, 0.5619, 0.5891, 0.5598, 0.4795, 0.5559, 0.5048, 0.5466, 0.5948, 0.5614, 0.48, 0.5598, 0.4795, 0.5619, 0.5891, 0.5574, 0.6106, 0.5559, 0.5048, 0.5562, 0.5226, 0.5558, 0.6218, 0.5639, 0.4764, 0.563, 0.4297, 0.5655, 0.3924, 0.5558, 0.46, 0.567, 0.4407, 0.5636, 0.4424, 0.5655, 0.3924, 0.563, 0.4297, -0.02341, 0.361, -0.09353, 0.3547, -0.07072, 0.338, -0.04525, 0.3359, 0.06878, 0.6422, 0.01314, 0.6395, 0.0324, 0.6174, 0.05949, 0.6172, 0.08111, 0.5989, 0.06878, 0.6422, 0.05949, 0.6172, 0.07407, 0.5955, -0.02078, 0.3251, -0.02341, 0.361, -0.04525, 0.3359, -0.03896, 0.3183, 0.01314, 0.6395, 0.009505, 0.5953, 0.02534, 0.5925, 0.0324, 0.6174, -0.09353, 0.3547, -0.07844, 0.3205, -0.07058, 0.316, -0.07072, 0.338, 0.7496, 0.7974, 0.7515, 0.8003, 0.7506, 0.8005, 0.7494, 0.7992, 0.7447, 0.7996, 0.7458, 0.795, 0.7482, 0.799, 0.7477, 0.7999, 0.7474, 0.8018, 0.7447, 0.7996, 0.7477, 0.7999, 0.7484, 0.8011, 0.7515, 0.8003, 0.7493, 0.8014, 0.7492, 0.8012, 0.7506, 0.8005, 0.7493, 0.8014, 0.7474, 0.8018, 0.7484, 0.8011, 0.7492, 0.8012, 0.7458, 0.795, 0.7496, 0.7974, 0.7494, 0.7992, 0.7482, 0.799, 0.8393, 0.7493, 0.8529, 0.7333, 0.8581, 0.7522, 0.8461, 0.7641, 0.8885, 0.7331, 0.9053, 0.7469, 0.9059, 0.7561, 0.8863, 0.7464, 0.8529, 0.7333, 0.8664, 0.7227, 0.8719, 0.743, 0.8581, 0.7522, 0.9053, 0.7469, 0.927, 0.7468, 0.9263, 0.7594, 0.9059, 0.7561, 0.8664, 0.7227, 0.8885, 0.7331, 0.8863, 0.7464, 0.8719, 0.743, 0.8287, 0.7656, 0.8393, 0.7493, 0.8461, 0.7641, 0.835, 0.7771, 0.8474, 0.7988, 0.8539, 0.7832, 0.8676, 0.8123, 0.8643, 0.8255, 0.8761, 0.7655, 0.89, 0.7675, 0.8924, 0.8014, 0.8853, 0.7957, 0.9036, 0.7767, 0.9294, 0.786, 0.9165, 0.8145, 0.9018, 0.8085, 0.8644, 0.7701, 0.8761, 0.7655, 0.8853, 0.7957, 0.8722, 0.8016, 0.89, 0.7675, 0.9036, 0.7767, 0.9018, 0.8085, 0.8924, 0.8014, 0.8539, 0.7832, 0.8644, 0.7701, 0.8722, 0.8016, 0.8676, 0.8123, 0.7493, 0.8008, 0.7487, 0.8015, 0.7488, 0.8014, 0.7492, 0.8004, 0.7492, 0.8004, 0.7488, 0.8014, 0.7489, 0.8013, 0.7488, 0.8002, 0.5607, 0.4651, 0.5617, 0.4478, 0.5636, 0.4424, 0.5618, 0.4701, 0.5666, 0.4562, 0.5626, 0.4254, 0.5617, 0.4478, 0.5607, 0.4651, 0.5618, 0.4701, 0.5636, 0.4424, 0.567, 0.4407, 0.5586, 0.4773, 0.5586, 0.4773, 0.567, 0.4407, 0.563, 0.4297, 0.5639, 0.4764, 0.5636, 0.4424, 0.5617, 0.4478, 0.5626, 0.4254, 0.5655, 0.3924, 0.5558, 0.46, 0.5655, 0.3924, 0.5626, 0.4254, 0.5666, 0.4562, -0.03285, 0.3911, 0.02382, 0.4051, 0.0143, 0.4377, -0.03806, 0.4271, -0.08946, 0.3865, -0.03285, 0.3911, -0.03806, 0.4271, -0.09898, 0.4357, -0.1656, 0.3942, -0.08946, 0.3865, -0.09898, 0.4357, -0.1659, 0.4472, -0.1891, 0.4029, -0.1656, 0.3942, -0.1659, 0.4472, -0.2038, 0.4573, -0.1531, 0.3489, -0.1656, 0.3942, -0.1891, 0.4029, -0.1904, 0.3837, -0.09353, 0.3547, -0.08946, 0.3865, -0.1656, 0.3942, -0.1531, 0.3489, -0.02341, 0.361, -0.03285, 0.3911, -0.08946, 0.3865, -0.09353, 0.3547, 0.02809, 0.3865, 0.02382, 0.4051, -0.03285, 0.3911, -0.02341, 0.361, 0.007204, 0.4976, -0.007305, 0.5011, 0.00594, 0.4673, 0.01291, 0.484, -0.1985, 0.5531, -0.1502, 0.5417, -0.1396, 0.5822, -0.177, 0.5975, -0.1266, 0.6234, -0.167, 0.6328, -0.177, 0.5975, -0.1396, 0.5822, -0.2066, 0.5048, -0.2038, 0.4573, -0.1659, 0.4472, -0.1629, 0.4934, -0.1502, 0.5417, -0.09644, 0.5364, -0.09121, 0.5742, -0.1396, 0.5822, -0.07491, 0.6095, -0.1266, 0.6234, -0.1396, 0.5822, -0.09121, 0.5742, -0.105, 0.4929, -0.09644, 0.5364, -0.1502, 0.5417, -0.1629, 0.4934, -0.09898, 0.4357, -0.105, 0.4929, -0.1629, 0.4934, -0.1659, 0.4472, -0.1985, 0.5531, -0.2066, 0.5048, -0.1629, 0.4934, -0.1502, 0.5417, 0.007456, 0.5099, -0.003151, 0.5275, -0.007305, 0.5011, 0.007204, 0.4976, 0.3431, 0.7322, 0.3879, 0.6514, 0.3879, 0.7682, 0.3411, 0.7545, 0.3231, 0.753, 0.3246, 0.7513, 0.3411, 0.7545, 0.3323, 0.7664, 0.06448, 0.468, 0.08275, 0.5027, 0.03977, 0.4907, 0.03016, 0.4798, 0.3206, 0.7514, 0.3205, 0.7511, 0.321, 0.7509, 0.321, 0.7512, 0.1383, 0.8003, 0.146, 0.7629, 0.1707, 0.7599, 0.1627, 0.8006, 0.321, 0.7512, 0.321, 0.7509, 0.3213, 0.7509, 0.3213, 0.751, 0.1096, 0.81, 0.1216, 0.7674, 0.146, 0.7629, 0.1383, 0.8003, 0.3202, 0.752, 0.3197, 0.7513, 0.3205, 0.7511, 0.3206, 0.7514, 0.2446, 0.7729, 0.212, 0.7252, 0.2969, 0.7489, 0.3044, 0.7612, -0.03349, 0.7229, -0.03632, 0.7654, -0.0735, 0.76, -0.07077, 0.7273, 0.005453, 0.8222, -0.033, 0.8147, -0.03632, 0.7654, 0.006536, 0.7667, 0.1096, 0.81, 0.07645, 0.8215, 0.08575, 0.7717, 0.1216, 0.7674, 0.03869, 0.8243, 0.005453, 0.8222, 0.006536, 0.7667, 0.04678, 0.77, 0.07645, 0.8215, 0.03869, 0.8243, 0.04678, 0.77, 0.08575, 0.7717, 0.3178, 0.754, 0.3134, 0.7512, 0.3197, 0.7513, 0.3202, 0.752, 0.3213, 0.751, 0.3213, 0.7509, 0.3217, 0.7509, 0.3217, 0.7514, 0.3213, 0.7509, 0.3212, 0.7508, 0.3218, 0.7501, 0.3217, 0.7509, 0.3178, 0.754, 0.3202, 0.752, 0.3212, 0.7518, 0.3215, 0.754, 0.3206, 0.7508, 0.3191, 0.7498, 0.3209, 0.7495, 0.321, 0.7508, 0.321, 0.7508, 0.3209, 0.7495, 0.3218, 0.7501, 0.3212, 0.7508, 0.3215, 0.754, 0.3212, 0.7518, 0.3217, 0.7514, 0.3231, 0.753, 0.3134, 0.7512, 0.3155, 0.7449, 0.3191, 0.7498, 0.3197, 0.7513, 0.8643, 0.8255, 0.8676, 0.8123, 0.8802, 0.822, 0.8814, 0.8333, 0.8853, 0.7957, 0.8924, 0.8014, 0.8936, 0.8103, 0.8899, 0.8082, 0.9018, 0.8085, 0.9165, 0.8145, 0.9064, 0.829, 0.899, 0.8139, 0.8722, 0.8016, 0.8853, 0.7957, 0.8899, 0.8082, 0.8813, 0.8148, 0.8924, 0.8014, 0.9018, 0.8085, 0.899, 0.8139, 0.8936, 0.8103, 0.8676, 0.8123, 0.8722, 0.8016, 0.8813, 0.8148, 0.8802, 0.822, 0.06878, 0.6422, 0.08111, 0.5989, 0.09171, 0.5868, 0.08352, 0.6297, -0.1531, 0.3489, -0.1529, 0.3327, -0.1434, 0.3166, -0.1393, 0.3377, -0.09353, 0.3547, -0.1531, 0.3489, -0.1393, 0.3377, -0.1031, 0.3394, 0.1423, 0.6058, 0.118, 0.6507, 0.1119, 0.6352, 0.1272, 0.6022, 0.118, 0.6507, 0.06878, 0.6422, 0.08352, 0.6297, 0.1119, 0.6352, -0.07844, 0.3205, -0.09353, 0.3547, -0.1031, 0.3394, -0.09316, 0.3314, 0.202, 0.6578, 0.1763, 0.6594, 0.1831, 0.6443, 0.2034, 0.6438, 0.118, 0.6507, 0.1423, 0.6058, 0.1484, 0.6057, 0.1438, 0.6376, -0.1531, 0.3489, -0.1904, 0.3837, -0.1943, 0.3696, -0.175, 0.3463, 0.1475, 0.662, 0.118, 0.6507, 0.1438, 0.6376, 0.1619, 0.6448, -0.1529, 0.3327, -0.1531, 0.3489, -0.175, 0.3463, -0.1601, 0.3327, 0.1763, 0.6594, 0.1475, 0.662, 0.1619, 0.6448, 0.1831, 0.6443, 0.8053, 0.7246, 0.8184, 0.706, 0.8393, 0.7493, 0.8287, 0.7656, 0.856, 0.6812, 0.8871, 0.7014, 0.8885, 0.7331, 0.8664, 0.7227, 0.9022, 0.7114, 0.9294, 0.6982, 0.927, 0.7468, 0.9053, 0.7469, 0.8352, 0.6886, 0.856, 0.6812, 0.8664, 0.7227, 0.8529, 0.7333, 0.8871, 0.7014, 0.9022, 0.7114, 0.9053, 0.7469, 0.8885, 0.7331, 0.8184, 0.706, 0.8352, 0.6886, 0.8529, 0.7333, 0.8393, 0.7493, 0.8053, 0.6986, 0.8053, 0.8803, 0.7496, 0.7974, 0.7458, 0.795, 0.6715, 0.8492, 0.6674, 0.7929, 0.7474, 0.8018, 0.7493, 0.8014, 0.7762, 0.8887, 0.6715, 0.8492, 0.7493, 0.8014, 0.7515, 0.8003, 0.6674, 0.7929, 0.7037, 0.6812, 0.7447, 0.7996, 0.7474, 0.8018, 0.7037, 0.6812, 0.8053, 0.6986, 0.7458, 0.795, 0.7447, 0.7996, 0.8053, 0.8803, 0.7762, 0.8887, 0.7515, 0.8003, 0.7496, 0.7974, 0.7494, 0.7992, 0.7506, 0.8005, 0.7493, 0.8008, 0.7492, 0.8004, 0.7477, 0.7999, 0.7482, 0.799, 0.7488, 0.8002, 0.7486, 0.8005, 0.7484, 0.8011, 0.7477, 0.7999, 0.7486, 0.8005, 0.7488, 0.8009, 0.7506, 0.8005, 0.7492, 0.8012, 0.7489, 0.8011, 0.7493, 0.8008, 0.7492, 0.8012, 0.7484, 0.8011, 0.7488, 0.8009, 0.7489, 0.8011, 0.7482, 0.799, 0.7494, 0.7992, 0.7492, 0.8004, 0.7488, 0.8002, 0.7489, 0.8013, 0.7488, 0.8014, 0.7485, 0.8017, 0.7486, 0.8016, 0.7486, 0.8016, 0.7487, 0.8014, 0.7484, 0.8018, 0.7484, 0.8019, 0.7487, 0.8015, 0.7486, 0.8016, 0.7484, 0.8019, 0.7485, 0.8018, 0.7487, 0.8014, 0.7488, 0.8011, 0.7486, 0.8016, 0.7484, 0.8018, 0.7488, 0.8011, 0.7489, 0.8013, 0.7486, 0.8016, 0.7486, 0.8016, 0.7488, 0.8014, 0.7487, 0.8015, 0.7485, 0.8018, 0.7485, 0.8017, 0.5513, 0.6361, 0.5468, 0.6112, 0.5466, 0.5948, 0.5521, 0.6211, 0.5511, 0.645, 0.5558, 0.6218, 0.5488, 0.6207, 0.5492, 0.6439, 0.5506, 0.6318, 0.5574, 0.6106, 0.5558, 0.6218, 0.5511, 0.645, 0.5521, 0.6211, 0.5466, 0.5948, 0.5619, 0.5891, 0.5527, 0.618, 0.5527, 0.618, 0.5619, 0.5891, 0.5574, 0.6106, 0.5506, 0.6318, 0.5492, 0.6439, 0.5488, 0.6207, 0.5468, 0.6112, 0.5513, 0.6361, 0.5626, 0.5185, 0.5639, 0.4764, 0.5558, 0.46, 0.5612, 0.5039, 0.5598, 0.4795, 0.5607, 0.4651, 0.5618, 0.4701, 0.5559, 0.5048, 0.5614, 0.48, 0.5666, 0.4562, 0.5607, 0.4651, 0.5598, 0.4795, 0.5559, 0.5048, 0.5618, 0.4701, 0.5586, 0.4773, 0.5562, 0.5226, 0.5562, 0.5226, 0.5586, 0.4773, 0.5639, 0.4764, 0.5626, 0.5185, 0.5612, 0.5039, 0.5558, 0.46, 0.5666, 0.4562, 0.5614, 0.48, 0.5511, 0.7816, 0.5501, 0.6371, 0.552, 0.6331, 0.5228, 0.8001, 0.5802, 0.7992, 0.5521, 0.6502, 0.5501, 0.6371, 0.5511, 0.7816, 0.5802, 0.8767, 0.548, 0.6599, 0.5521, 0.6502, 0.5802, 0.7992, 0.5326, 0.9423, 0.5487, 0.6631, 0.548, 0.6599, 0.5802, 0.8767, 0.5228, 0.8001, 0.552, 0.6331, 0.5456, 0.6476, 0.4999, 0.8539, 0.4999, 0.8539, 0.5456, 0.6476, 0.5487, 0.6631, 0.5326, 0.9423, 0.5966, 0.5018, 0.5984, 0.4599, 0.6, 0.4642, 0.6015, 0.4931, 0.5987, 0.3924, 0.6016, 0.4414, 0.6, 0.4642, 0.5984, 0.4599, 0.6038, 0.5094, 0.6023, 0.4396, 0.5996, 0.4635, 0.6078, 0.5161, 0.6066, 0.4897, 0.5987, 0.3924, 0.6023, 0.4396, 0.6038, 0.5094, 0.6015, 0.4931, 0.6, 0.4642, 0.6016, 0.4414, 0.599, 0.4822, 0.599, 0.4822, 0.6016, 0.4414, 0.5987, 0.3924, 0.6066, 0.4897, 0.6023, 0.4396, 0.5987, 0.3924, 0.5984, 0.4599, 0.5996, 0.4635, 0.6078, 0.5161, 0.5996, 0.4635, 0.5984, 0.4599, 0.5966, 0.5018, 0.6197, 0.7112, 0.601, 0.5488, 0.6039, 0.5753, 0.6181, 0.7262, 0.6008, 0.69, 0.6034, 0.5196, 0.6016, 0.5101, 0.6233, 0.6802, 0.6197, 0.7112, 0.6233, 0.6802, 0.6016, 0.5101, 0.601, 0.5488, 0.6181, 0.7262, 0.6039, 0.5753, 0.6127, 0.5697, 0.6072, 0.7256, 0.6094, 0.7653, 0.6098, 0.7485, 0.6124, 0.73, 0.6114, 0.7567, 0.6167, 0.7754, 0.6152, 0.757, 0.6099, 0.7576, 0.6107, 0.7742, 0.6114, 0.7661, 0.614, 0.7424, 0.6152, 0.757, 0.6167, 0.7754, 0.6114, 0.7567, 0.6124, 0.73, 0.6155, 0.7253, 0.6183, 0.7496, 0.6183, 0.7496, 0.6155, 0.7253, 0.614, 0.7424, 0.6114, 0.7661, 0.6107, 0.7742, 0.6099, 0.7576, 0.6098, 0.7485, 0.6094, 0.7653, 0.6008, 0.69, 0.6025, 0.7126, 0.6081, 0.5509, 0.6034, 0.5196, 0.6025, 0.7126, 0.6072, 0.7256, 0.6127, 0.5697, 0.6081, 0.5509, 0.6098, 0.7485, 0.6025, 0.7126, 0.6008, 0.69, 0.6124, 0.73, 0.6152, 0.757, 0.6181, 0.7262, 0.6072, 0.7256, 0.6099, 0.7576, 0.614, 0.7424, 0.6197, 0.7112, 0.6181, 0.7262, 0.6152, 0.757, 0.6124, 0.73, 0.6008, 0.69, 0.6233, 0.6802, 0.6155, 0.7253, 0.6155, 0.7253, 0.6233, 0.6802, 0.6197, 0.7112, 0.614, 0.7424, 0.6099, 0.7576, 0.6072, 0.7256, 0.6025, 0.7126, 0.6098, 0.7485, 0.6127, 0.5697, 0.6078, 0.5161, 0.5966, 0.5018, 0.6081, 0.5509, 0.6016, 0.5101, 0.599, 0.4822, 0.6066, 0.4897, 0.601, 0.5488, 0.6034, 0.5196, 0.6015, 0.4931, 0.599, 0.4822, 0.6016, 0.5101, 0.601, 0.5488, 0.6066, 0.4897, 0.6038, 0.5094, 0.6039, 0.5753, 0.6039, 0.5753, 0.6038, 0.5094, 0.6078, 0.5161, 0.6127, 0.5697, 0.6081, 0.5509, 0.5966, 0.5018, 0.6015, 0.4931, 0.6034, 0.5196, 0.5802, 0.8932, 0.6114, 0.7567, 0.6183, 0.7496, 0.6237, 0.997, 0.6018, 0.8493, 0.6094, 0.7653, 0.6114, 0.7567, 0.5802, 0.8932, 0.6285, 0.8503, 0.6107, 0.7742, 0.6094, 0.7653, 0.6018, 0.8493, 0.6237, 0.997, 0.6183, 0.7496, 0.6114, 0.7661, 0.6496, 0.9239, 0.6496, 0.9239, 0.6114, 0.7661, 0.6167, 0.7754, 0.6496, 0.8758, 0.6496, 0.8758, 0.6167, 0.7754, 0.6107, 0.7742, 0.6285, 0.8503, 0.2969, 0.7489, 0.2994, 0.7274, 0.3155, 0.7449, 0.3134, 0.7512, 0.3198, 0.7679, 0.3215, 0.754, 0.3231, 0.753, 0.3323, 0.7664, 0.3044, 0.7612, 0.3178, 0.754, 0.3215, 0.754, 0.3198, 0.7679, 0.3044, 0.7612, 0.2969, 0.7489, 0.3134, 0.7512, 0.3178, 0.754, 0.3217, 0.7514, 0.3217, 0.7509, 0.3246, 0.7513, 0.3231, 0.753, 0.3217, 0.7509, 0.3218, 0.7501, 0.3244, 0.748, 0.3246, 0.7513, 0.3191, 0.7498, 0.3155, 0.7449, 0.3215, 0.745, 0.3209, 0.7495, 0.3209, 0.7495, 0.3215, 0.745, 0.3244, 0.748, 0.3218, 0.7501, 0.0157, 0.2756, 0.06686, 0.2816, 0.06564, 0.3233, 0.008288, 0.3143, 0.7301, 0.6213, 0.7205, 0.5642, 0.7527, 0.5642, 0.7561, 0.621, 0.0, 0.08911, 0.05551, 0.07864, 0.06216, 0.1161, 0.002351, 0.1213, 0.002351, 0.1213, 0.06216, 0.1161, 0.05527, 0.141, 0.00406, 0.1498, 0.9635, 0.2929, 0.916, 0.5814, 0.8767, 0.5832, 0.8958, 0.3086, 0.7926, 0.3143, 0.7896, 0.577, 0.7527, 0.5642, 0.7351, 0.2541, 0.8378, 0.3306, 0.8958, 0.3086, 0.8767, 0.5832, 0.8293, 0.5808, 0.7926, 0.3143, 0.8378, 0.3306, 0.8293, 0.5808, 0.7896, 0.577, 0.3358, 0.1346, 0.2802, 0.1757, 0.05743, 0.1826, 0.05527, 0.141, 0.2847, 0.2676, 0.3328, 0.3127, 0.06686, 0.2816, 0.05872, 0.2447, 0.2675, 0.2232, 0.05595, 0.2155, 0.05743, 0.1826, 0.2802, 0.1757, 0.2847, 0.2676, 0.05872, 0.2447, 0.05595, 0.2155, 0.2675, 0.2232, 0.00594, 0.4673, -0.007305, 0.5011, -0.02876, 0.5066, -0.04828, 0.4895, -0.04828, 0.4895, -0.02876, 0.5066, -0.03257, 0.5202, -0.05503, 0.5293, -0.05503, 0.5293, -0.03257, 0.5202, -0.02583, 0.5395, -0.0486, 0.567, -0.02873, 0.6099, -0.0486, 0.567, -0.02583, 0.5395, -0.01141, 0.56, -0.01514, 0.5267, -0.02583, 0.5395, -0.03257, 0.5202, -0.01727, 0.5184, -0.003151, 0.5275, -0.01514, 0.5267, -0.01727, 0.5184, -0.007305, 0.5011, -0.02876, 0.5066, -0.007305, 0.5011, -0.01727, 0.5184, -0.03257, 0.5202, -0.01141, 0.56, -0.02583, 0.5395, -0.01514, 0.5267, -0.003151, 0.5275, -0.02873, 0.6099, -0.07491, 0.6095, -0.09121, 0.5742, -0.0486, 0.567, -0.09644, 0.5364, -0.05503, 0.5293, -0.0486, 0.567, -0.09121, 0.5742, -0.105, 0.4929, -0.04828, 0.4895, -0.05503, 0.5293, -0.09644, 0.5364, 0.00594, 0.4673, -0.04828, 0.4895, -0.03806, 0.4271, 0.0143, 0.4377, -0.03806, 0.4271, -0.04828, 0.4895, -0.105, 0.4929, -0.09898, 0.4357, 0.4808, 0.4814, 0.4815, 0.5626, 0.4254, 0.5378, 0.4226, 0.5007, 0.3326, 0.6091, 0.2593, 0.531, 0.3214, 0.523, 0.3562, 0.5562, 0.267, 0.4575, 0.3505, 0.3969, 0.3612, 0.4612, 0.3208, 0.4906, 0.3505, 0.3969, 0.4298, 0.3886, 0.4, 0.4552, 0.3612, 0.4612, 0.2593, 0.531, 0.267, 0.4575, 0.3208, 0.4906, 0.3214, 0.523, 0.4633, 0.6006, 0.3326, 0.6091, 0.3562, 0.5562, 0.4179, 0.5562, 0.4815, 0.5626, 0.4633, 0.6006, 0.4179, 0.5562, 0.4254, 0.5378, 0.4298, 0.3886, 0.4808, 0.4814, 0.4226, 0.5007, 0.4, 0.4552, 0.3612, 0.4612, 0.3897, 0.5141, 0.3214, 0.523, 0.3208, 0.4906, 0.3897, 0.5141, 0.4179, 0.5562, 0.3562, 0.5562, 0.3214, 0.523, 0.4, 0.4552, 0.4226, 0.5007, 0.3897, 0.5141, 0.3612, 0.4612, 0.4226, 0.5007, 0.4254, 0.5378, 0.4179, 0.5562, 0.3897, 0.5141])
_ca = me_circle_001.color_attributes.new('Col', 'BYTE_COLOR', 'CORNER')
_ca.data.foreach_set('color', [0.3372, 1.0, 0.0, 1.0, 0.3372, 1.0, 0.0, 1.0, 0.3372, 1.0, 0.0, 1.0, 0.3372, 1.0, 0.0, 1.0, 0.3372, 1.0, 0.0, 1.0, 0.3372, 1.0, 0.0, 1.0, 0.3372, 1.0, 0.0, 1.0, 0.3372, 1.0, 0.0, 1.0, 0.3372, 1.0, 0.0, 1.0, 0.3372, 1.0, 0.0, 1.0, 0.3372, 1.0, 0.0, 1.0, 0.3372, 1.0, 0.0, 1.0, 0.3372, 1.0, 0.0, 1.0, 0.3372, 1.0, 0.0, 1.0, 0.3372, 1.0, 0.0, 1.0, 0.3372, 1.0, 0.0, 1.0, 0.3372, 1.0, 0.0, 1.0, 0.3372, 1.0, 0.0, 1.0, 0.3372, 1.0, 0.0, 1.0, 0.3372, 1.0, 0.0, 1.0, 0.3372, 1.0, 0.0, 1.0, 0.3372, 1.0, 0.0, 1.0, 0.3372, 1.0, 0.0, 1.0, 0.3372, 1.0, 0.0, 1.0, 0.3372, 1.0, 0.0, 1.0, 0.3372, 1.0, 0.0, 1.0, 0.3372, 1.0, 0.0, 1.0, 0.3372, 1.0, 0.0, 1.0, 0.3372, 1.0, 0.0, 1.0, 0.3372, 1.0, 0.0, 1.0, 0.3372, 1.0, 0.0, 1.0, 0.3372, 1.0, 0.0, 1.0, 0.3372, 1.0, 0.0, 1.0, 0.3372, 1.0, 0.0, 1.0, 0.3372, 1.0, 0.0, 1.0, 0.3372, 1.0, 0.0, 1.0, 0.3372, 1.0, 0.0, 1.0, 0.3372, 1.0, 0.0, 1.0, 0.3372, 1.0, 0.0, 1.0, 0.3372, 1.0, 0.0, 1.0, 0.3372, 1.0, 0.0, 1.0, 0.3372, 1.0, 0.0, 1.0, 0.3372, 1.0, 0.0, 1.0, 0.3372, 1.0, 0.0, 1.0, 0.3372, 1.0, 0.0, 1.0, 0.3372, 1.0, 0.0, 1.0, 0.3372, 1.0, 0.0, 1.0, 0.3372, 1.0, 0.0, 1.0, 0.3372, 1.0, 0.0, 1.0, 0.3372, 1.0, 0.0, 1.0, 0.3372, 1.0, 0.0, 1.0, 0.3372, 1.0, 0.0, 1.0, 0.3372, 1.0, 0.0, 1.0, 0.3372, 1.0, 0.0, 1.0, 0.3372, 1.0, 0.0, 1.0, 0.3372, 1.0, 0.0, 1.0, 0.3372, 1.0, 0.0, 1.0, 0.3372, 1.0, 0.0, 1.0, 0.3372, 1.0, 0.0, 1.0, 0.3372, 1.0, 0.0, 1.0, 0.3372, 1.0, 0.0, 1.0, 0.3372, 1.0, 0.0, 1.0, 0.3372, 1.0, 0.0, 1.0, 0.3372, 1.0, 0.0, 1.0, 0.3372, 1.0, 0.0, 1.0, 0.3372, 1.0, 0.0, 1.0, 0.3372, 1.0, 0.0, 1.0, 0.3372, 1.0, 0.0, 1.0, 0.3372, 1.0, 0.0, 1.0, 0.3372, 1.0, 0.0, 1.0, 0.3372, 1.0, 0.0, 1.0, 0.3372, 1.0, 0.0, 1.0, 0.3372, 1.0, 0.0, 1.0, 0.3372, 1.0, 0.0, 1.0, 0.3372, 1.0, 0.0, 1.0, 0.3372, 1.0, 0.0, 1.0, 0.3372, 1.0, 0.0, 1.0, 0.3372, 1.0, 0.0, 1.0, 0.3372, 1.0, 0.0, 1.0, 0.3372, 1.0, 0.0, 1.0, 0.3372, 1.0, 0.0, 1.0, 0.3372, 1.0, 0.0, 1.0, 0.3372, 1.0, 0.0, 1.0, 0.3372, 1.0, 0.0, 1.0, 0.3372, 1.0, 0.0, 1.0, 0.3372, 1.0, 0.0, 1.0, 0.3372, 1.0, 0.0, 1.0, 0.3372, 1.0, 0.0, 1.0, 0.3372, 1.0, 0.0, 1.0, 0.3372, 1.0, 0.0, 1.0, 0.3372, 1.0, 0.0, 1.0, 0.3372, 1.0, 0.0, 1.0, 0.3372, 1.0, 0.0, 1.0, 0.3372, 1.0, 0.0, 1.0, 0.3372, 1.0, 0.0, 1.0, 0.3372, 1.0, 0.0, 1.0, 0.3372, 1.0, 0.0, 1.0, 0.3372, 1.0, 0.0, 1.0, 0.3372, 1.0, 0.0, 1.0, 0.3372, 1.0, 0.0, 1.0, 0.3372, 1.0, 0.0, 1.0, 0.3372, 1.0, 0.0, 1.0, 0.3372, 1.0, 0.0, 1.0, 0.3372, 1.0, 0.0, 1.0, 0.3372, 1.0, 0.0, 1.0, 0.3372, 1.0, 0.0, 1.0, 0.3372, 1.0, 0.0, 1.0, 0.3372, 1.0, 0.0, 1.0, 0.3372, 1.0, 0.0, 1.0, 0.3372, 1.0, 0.0, 1.0, 0.3372, 1.0, 0.0, 1.0, 0.3372, 1.0, 0.0, 1.0, 0.3372, 1.0, 0.0, 1.0, 0.3372, 1.0, 0.0, 1.0, 0.3372, 1.0, 0.0, 1.0, 0.3372, 1.0, 0.0, 1.0, 0.3372, 1.0, 0.0, 1.0, 0.3372, 1.0, 0.0, 1.0, 0.3372, 1.0, 0.0, 1.0, 0.3372, 1.0, 0.0, 1.0, 0.3372, 1.0, 0.0, 1.0, 0.3372, 1.0, 0.0, 1.0, 0.3372, 1.0, 0.0, 1.0, 0.3372, 1.0, 0.0, 1.0, 0.3372, 1.0, 0.0, 1.0, 0.3372, 1.0, 0.0, 1.0, 0.3372, 1.0, 0.0, 1.0, 0.3372, 1.0, 0.0, 1.0, 0.3372, 1.0, 0.0, 1.0, 0.3372, 1.0, 0.0, 1.0, 0.3372, 1.0, 0.0, 1.0, 0.3372, 1.0, 0.0, 1.0, 0.3372, 1.0, 0.0, 1.0, 0.3372, 1.0, 0.0, 1.0, 0.3372, 1.0, 0.0, 1.0, 0.3372, 1.0, 0.0, 1.0, 0.3372, 1.0, 0.0, 1.0, 0.3372, 1.0, 0.0, 1.0, 0.3372, 1.0, 0.0, 1.0, 0.3372, 1.0, 0.0, 1.0, 0.3372, 1.0, 0.0, 1.0, 0.3372, 1.0, 0.0, 1.0, 0.3372, 1.0, 0.0, 1.0, 0.3372, 1.0, 0.0, 1.0, 0.3372, 1.0, 0.0, 1.0, 0.3372, 1.0, 0.0, 1.0, 0.3372, 1.0, 0.0, 1.0, 0.3372, 1.0, 0.0, 1.0, 0.3372, 1.0, 0.0, 1.0, 0.3372, 1.0, 0.0, 1.0, 0.3372, 1.0, 0.0, 1.0, 0.3372, 1.0, 0.0, 1.0, 0.3372, 1.0, 0.0, 1.0, 0.3372, 1.0, 0.0, 1.0, 0.3372, 1.0, 0.0, 1.0, 0.3372, 1.0, 0.0, 1.0, 0.3372, 1.0, 0.0, 1.0, 0.3372, 1.0, 0.0, 1.0, 0.3372, 1.0, 0.0, 1.0, 0.3372, 1.0, 0.0, 1.0, 0.3372, 1.0, 0.0, 1.0, 0.3372, 1.0, 0.0, 1.0, 0.3372, 1.0, 0.0, 1.0, 0.3372, 1.0, 0.0, 1.0, 0.3372, 1.0, 0.0, 1.0, 0.3372, 1.0, 0.0, 1.0, 0.3372, 1.0, 0.0, 1.0, 0.3372, 1.0, 0.0, 1.0, 0.3372, 1.0, 0.0, 1.0, 0.3372, 1.0, 0.0, 1.0, 0.3372, 1.0, 0.0, 1.0, 0.3372, 1.0, 0.0, 1.0, 0.3372, 1.0, 0.0, 1.0, 0.3372, 1.0, 0.0, 1.0, 0.3372, 1.0, 0.0, 1.0, 0.3372, 1.0, 0.0, 1.0, 0.3372, 1.0, 0.0, 1.0, 0.3372, 1.0, 0.0, 1.0, 0.3372, 1.0, 0.0, 1.0, 0.3372, 1.0, 0.0, 1.0, 0.3372, 1.0, 0.0, 1.0, 0.3372, 1.0, 0.0, 1.0, 0.3372, 1.0, 0.0, 1.0, 0.3372, 1.0, 0.0, 1.0, 0.3372, 1.0, 0.0, 1.0, 0.3372, 1.0, 0.0, 1.0, 0.3372, 1.0, 0.0, 1.0, 0.3372, 1.0, 0.0, 1.0, 0.3372, 1.0, 0.0, 1.0, 0.3372, 1.0, 0.0, 1.0, 0.3372, 1.0, 0.0, 1.0, 0.3372, 1.0, 0.0, 1.0, 0.3372, 1.0, 0.0, 1.0, 0.3372, 1.0, 0.0, 1.0, 0.3372, 1.0, 0.0, 1.0, 0.3372, 1.0, 0.0, 1.0, 0.3372, 1.0, 0.0, 1.0, 0.3372, 1.0, 0.0, 1.0, 0.3372, 1.0, 0.0, 1.0, 0.3372, 1.0, 0.0, 1.0, 0.3372, 1.0, 0.0, 1.0, 0.3372, 1.0, 0.0, 1.0, 0.3372, 1.0, 0.0, 1.0, 0.3372, 1.0, 0.0, 1.0, 0.3372, 1.0, 0.0, 1.0, 0.3372, 1.0, 0.0, 1.0, 0.3372, 1.0, 0.0, 1.0, 0.3372, 1.0, 0.0, 1.0, 0.3372, 1.0, 0.0, 1.0, 0.3372, 1.0, 0.0, 1.0, 0.3372, 1.0, 0.0, 1.0, 0.3372, 1.0, 0.0, 1.0, 0.3372, 1.0, 0.0, 1.0, 0.3372, 1.0, 0.0, 1.0, 0.3372, 1.0, 0.0, 1.0, 0.3372, 1.0, 0.0, 1.0, 0.3372, 1.0, 0.0, 1.0, 0.3372, 1.0, 0.0, 1.0, 0.3372, 1.0, 0.0, 1.0, 0.3372, 1.0, 0.0, 1.0, 0.3372, 1.0, 0.0, 1.0, 0.3372, 1.0, 0.0, 1.0, 0.3372, 1.0, 0.0, 1.0, 0.3372, 1.0, 0.0, 1.0, 0.3372, 1.0, 0.0, 1.0, 0.3372, 1.0, 0.0, 1.0, 0.3372, 1.0, 0.0, 1.0, 0.3372, 1.0, 0.0, 1.0, 0.3372, 1.0, 0.0, 1.0, 0.3372, 1.0, 0.0, 1.0, 0.3372, 1.0, 0.0, 1.0, 0.3372, 1.0, 0.0, 1.0, 0.3372, 1.0, 0.0, 1.0, 0.3372, 1.0, 0.0, 1.0, 0.3372, 1.0, 0.0, 1.0, 0.3372, 1.0, 0.0, 1.0, 0.3372, 1.0, 0.0, 1.0, 0.3372, 1.0, 0.0, 1.0, 0.3372, 1.0, 0.0, 1.0, 0.3372, 1.0, 0.0, 1.0, 0.3372, 1.0, 0.0, 1.0, 0.3372, 1.0, 0.0, 1.0, 0.3372, 1.0, 0.0, 1.0, 0.3372, 1.0, 0.0, 1.0, 0.3372, 1.0, 0.0, 1.0, 0.3372, 1.0, 0.0, 1.0, 0.3372, 1.0, 0.0, 1.0, 0.3372, 1.0, 0.0, 1.0, 0.3372, 1.0, 0.0, 1.0, 0.3372, 1.0, 0.0, 1.0, 0.3372, 1.0, 0.0, 1.0, 0.3372, 1.0, 0.0, 1.0, 0.3372, 1.0, 0.0, 1.0, 0.3372, 1.0, 0.0, 1.0, 0.3372, 1.0, 0.0, 1.0, 0.3372, 1.0, 0.0, 1.0, 0.3372, 1.0, 0.0, 1.0, 0.3372, 1.0, 0.0, 1.0, 0.3372, 1.0, 0.0, 1.0, 0.3372, 1.0, 0.0, 1.0, 0.3372, 1.0, 0.0, 1.0, 0.3372, 1.0, 0.0, 1.0, 0.3372, 1.0, 0.0, 1.0, 0.3372, 1.0, 0.0, 1.0, 0.3372, 1.0, 0.0, 1.0, 0.3372, 1.0, 0.0, 1.0, 0.3372, 1.0, 0.0, 1.0, 0.3372, 1.0, 0.0, 1.0, 0.3372, 1.0, 0.0, 1.0, 0.3372, 1.0, 0.0, 1.0, 0.3372, 1.0, 0.0, 1.0, 0.3372, 1.0, 0.0, 1.0, 0.3372, 1.0, 0.0, 1.0, 0.3372, 1.0, 0.0, 1.0, 0.3372, 1.0, 0.0, 1.0, 0.3372, 1.0, 0.0, 1.0, 0.3372, 1.0, 0.0, 1.0, 0.3372, 1.0, 0.0, 1.0, 0.3372, 1.0, 0.0, 1.0, 0.3372, 1.0, 0.0, 1.0, 0.3372, 1.0, 0.0, 1.0, 0.3372, 1.0, 0.0, 1.0, 0.3372, 1.0, 0.0, 1.0, 0.3372, 1.0, 0.0, 1.0, 0.3372, 1.0, 0.0, 1.0, 0.3372, 1.0, 0.0, 1.0, 0.3372, 1.0, 0.0, 1.0, 0.3372, 1.0, 0.0, 1.0, 0.3372, 1.0, 0.0, 1.0, 0.3372, 1.0, 0.0, 1.0, 0.3372, 1.0, 0.0, 1.0, 0.3372, 1.0, 0.0, 1.0, 0.3372, 1.0, 0.0, 1.0, 0.3372, 1.0, 0.0, 1.0, 0.3372, 1.0, 0.0, 1.0, 0.3372, 1.0, 0.0, 1.0, 0.3372, 1.0, 0.0, 1.0, 0.3372, 1.0, 0.0, 1.0, 0.3372, 1.0, 0.0, 1.0, 0.3372, 1.0, 0.0, 1.0, 0.3372, 1.0, 0.0, 1.0, 0.3372, 1.0, 0.0, 1.0, 0.3372, 1.0, 0.0, 1.0, 0.3372, 1.0, 0.0, 1.0, 0.3372, 1.0, 0.0, 1.0, 0.3372, 1.0, 0.0, 1.0, 0.3372, 1.0, 0.0, 1.0, 0.3372, 1.0, 0.0, 1.0, 0.3372, 1.0, 0.0, 1.0, 0.3372, 1.0, 0.0, 1.0, 0.3372, 1.0, 0.0, 1.0, 0.3372, 1.0, 0.0, 1.0, 0.3372, 1.0, 0.0, 1.0, 0.3372, 1.0, 0.0, 1.0, 0.3372, 1.0, 0.0, 1.0, 0.3372, 1.0, 0.0, 1.0, 0.3372, 1.0, 0.0, 1.0, 0.3372, 1.0, 0.0, 1.0, 0.3372, 1.0, 0.0, 1.0, 0.3372, 1.0, 0.0, 1.0, 0.3372, 1.0, 0.0, 1.0, 0.3372, 1.0, 0.0, 1.0, 0.3372, 1.0, 0.0, 1.0, 0.3372, 1.0, 0.0, 1.0, 0.3372, 1.0, 0.0, 1.0, 0.3372, 1.0, 0.0, 1.0, 0.3372, 1.0, 0.0, 1.0, 0.3372, 1.0, 0.0, 1.0, 0.3372, 1.0, 0.0, 1.0, 0.3372, 1.0, 0.0, 1.0, 0.3372, 1.0, 0.0, 1.0, 0.3372, 1.0, 0.0, 1.0, 0.3372, 1.0, 0.0, 1.0, 0.3372, 1.0, 0.0, 1.0, 0.3372, 1.0, 0.0, 1.0, 0.3372, 1.0, 0.0, 1.0, 0.3372, 1.0, 0.0, 1.0, 0.3372, 1.0, 0.0, 1.0, 0.3372, 1.0, 0.0, 1.0, 0.3372, 1.0, 0.0, 1.0, 0.3372, 1.0, 0.0, 1.0, 0.3372, 1.0, 0.0, 1.0, 0.3372, 1.0, 0.0, 1.0, 0.3372, 1.0, 0.0, 1.0, 0.3372, 1.0, 0.0, 1.0, 0.3372, 1.0, 0.0, 1.0, 0.3372, 1.0, 0.0, 1.0, 0.3372, 1.0, 0.0, 1.0, 0.3372, 1.0, 0.0, 1.0, 0.3372, 1.0, 0.0, 1.0, 0.3372, 1.0, 0.0, 1.0, 0.3372, 1.0, 0.0, 1.0, 0.3372, 1.0, 0.0, 1.0, 0.3372, 1.0, 0.0, 1.0, 0.3372, 1.0, 0.0, 1.0, 0.3372, 1.0, 0.0, 1.0, 0.3372, 1.0, 0.0, 1.0, 0.3372, 1.0, 0.0, 1.0, 0.3372, 1.0, 0.0, 1.0, 0.3372, 1.0, 0.0, 1.0, 0.3372, 1.0, 0.0, 1.0, 0.3372, 1.0, 0.0, 1.0, 0.3372, 1.0, 0.0, 1.0, 0.3372, 1.0, 0.0, 1.0, 0.3372, 1.0, 0.0, 1.0, 0.3372, 1.0, 0.0, 1.0, 0.3372, 1.0, 0.0, 1.0, 0.3372, 1.0, 0.0, 1.0, 0.3372, 1.0, 0.0, 1.0, 0.3372, 1.0, 0.0, 1.0, 0.3372, 1.0, 0.0, 1.0, 0.3372, 1.0, 0.0, 1.0, 0.3372, 1.0, 0.0, 1.0, 0.3372, 1.0, 0.0, 1.0, 0.3372, 1.0, 0.0, 1.0, 0.3372, 1.0, 0.0, 1.0, 0.3372, 1.0, 0.0, 1.0, 0.3372, 1.0, 0.0, 1.0, 0.3372, 1.0, 0.0, 1.0, 0.3372, 1.0, 0.0, 1.0, 0.3372, 1.0, 0.0, 1.0, 0.3372, 1.0, 0.0, 1.0, 0.3372, 1.0, 0.0, 1.0, 0.3372, 1.0, 0.0, 1.0, 0.3372, 1.0, 0.0, 1.0, 0.3372, 1.0, 0.0, 1.0, 0.3372, 1.0, 0.0, 1.0, 0.3372, 1.0, 0.0, 1.0, 0.3372, 1.0, 0.0, 1.0, 0.3372, 1.0, 0.0, 1.0, 0.3372, 1.0, 0.0, 1.0, 0.3372, 1.0, 0.0, 1.0, 0.3372, 1.0, 0.0, 1.0, 0.3372, 1.0, 0.0, 1.0, 0.3372, 1.0, 0.0, 1.0, 0.3372, 1.0, 0.0, 1.0, 0.3372, 1.0, 0.0, 1.0, 0.3372, 1.0, 0.0, 1.0, 0.3372, 1.0, 0.0, 1.0, 0.3372, 1.0, 0.0, 1.0, 0.3372, 1.0, 0.0, 1.0, 0.3372, 1.0, 0.0, 1.0, 0.3372, 1.0, 0.0, 1.0, 0.3372, 1.0, 0.0, 1.0, 0.3372, 1.0, 0.0, 1.0, 0.3372, 1.0, 0.0, 1.0, 0.3372, 1.0, 0.0, 1.0, 0.3372, 1.0, 0.0, 1.0, 0.3372, 1.0, 0.0, 1.0, 0.3372, 1.0, 0.0, 1.0, 0.3372, 1.0, 0.0, 1.0, 0.3372, 1.0, 0.0, 1.0, 0.3372, 1.0, 0.0, 1.0, 0.3372, 1.0, 0.0, 1.0, 0.3372, 1.0, 0.0, 1.0, 0.3372, 1.0, 0.0, 1.0, 0.3372, 1.0, 0.0, 1.0, 0.3372, 1.0, 0.0, 1.0, 0.3372, 1.0, 0.0, 1.0, 0.3372, 1.0, 0.0, 1.0, 0.3372, 1.0, 0.0, 1.0, 0.3372, 1.0, 0.0, 1.0, 0.3372, 1.0, 0.0, 1.0, 0.3372, 1.0, 0.0, 1.0, 0.3372, 1.0, 0.0, 1.0, 0.3372, 1.0, 0.0, 1.0, 0.3372, 1.0, 0.0, 1.0, 0.3372, 1.0, 0.0, 1.0, 0.3372, 1.0, 0.0, 1.0, 0.3372, 1.0, 0.0, 1.0, 0.3372, 1.0, 0.0, 1.0, 0.3372, 1.0, 0.0, 1.0, 0.3372, 1.0, 0.0, 1.0, 0.3372, 1.0, 0.0, 1.0, 0.3372, 1.0, 0.0, 1.0, 0.3372, 1.0, 0.0, 1.0, 0.3372, 1.0, 0.0, 1.0, 0.3372, 1.0, 0.0, 1.0, 0.3372, 1.0, 0.0, 1.0, 0.3372, 1.0, 0.0, 1.0, 0.3372, 1.0, 0.0, 1.0, 0.3372, 1.0, 0.0, 1.0, 0.3372, 1.0, 0.0, 1.0, 0.3372, 1.0, 0.0, 1.0, 0.3372, 1.0, 0.0, 1.0, 0.3372, 1.0, 0.0, 1.0, 0.3372, 1.0, 0.0, 1.0, 0.3372, 1.0, 0.0, 1.0, 0.3372, 1.0, 0.0, 1.0, 0.3372, 1.0, 0.0, 1.0, 0.3372, 1.0, 0.0, 1.0, 0.3372, 1.0, 0.0, 1.0, 0.3372, 1.0, 0.0, 1.0, 0.3372, 1.0, 0.0, 1.0, 0.3372, 1.0, 0.0, 1.0, 0.3372, 1.0, 0.0, 1.0, 0.3372, 1.0, 0.0, 1.0, 0.3372, 1.0, 0.0, 1.0, 0.3372, 1.0, 0.0, 1.0, 0.3372, 1.0, 0.0, 1.0, 0.3372, 1.0, 0.0, 1.0, 0.3372, 1.0, 0.0, 1.0, 0.3372, 1.0, 0.0, 1.0, 0.3372, 1.0, 0.0, 1.0, 0.3372, 1.0, 0.0, 1.0, 0.3372, 1.0, 0.0, 1.0, 0.3372, 1.0, 0.0, 1.0, 0.3372, 1.0, 0.0, 1.0, 0.3372, 1.0, 0.0, 1.0, 0.3372, 1.0, 0.0, 1.0, 0.3372, 1.0, 0.0, 1.0, 0.3372, 1.0, 0.0, 1.0, 0.3372, 1.0, 0.0, 1.0, 0.3372, 1.0, 0.0, 1.0, 0.3372, 1.0, 0.0, 1.0, 0.3372, 1.0, 0.0, 1.0, 0.3372, 1.0, 0.0, 1.0, 0.3372, 1.0, 0.0, 1.0, 0.3372, 1.0, 0.0, 1.0, 0.3372, 1.0, 0.0, 1.0, 0.3372, 1.0, 0.0, 1.0, 0.3372, 1.0, 0.0, 1.0, 0.3372, 1.0, 0.0, 1.0, 0.3372, 1.0, 0.0, 1.0, 0.3372, 1.0, 0.0, 1.0, 0.3372, 1.0, 0.0, 1.0, 0.3372, 1.0, 0.0, 1.0, 0.3372, 1.0, 0.0, 1.0, 0.3372, 1.0, 0.0, 1.0, 0.3372, 1.0, 0.0, 1.0, 0.3372, 1.0, 0.0, 1.0, 0.3372, 1.0, 0.0, 1.0, 0.3372, 1.0, 0.0, 1.0, 0.3372, 1.0, 0.0, 1.0, 0.3372, 1.0, 0.0, 1.0, 0.3372, 1.0, 0.0, 1.0, 0.3372, 1.0, 0.0, 1.0, 0.3372, 1.0, 0.0, 1.0, 0.3372, 1.0, 0.0, 1.0, 0.3372, 1.0, 0.0, 1.0, 0.3372, 1.0, 0.0, 1.0, 0.3372, 1.0, 0.0, 1.0, 0.3372, 1.0, 0.0, 1.0, 0.3372, 1.0, 0.0, 1.0, 0.3372, 1.0, 0.0, 1.0, 0.3372, 1.0, 0.0, 1.0, 0.3372, 1.0, 0.0, 1.0, 0.3372, 1.0, 0.0, 1.0, 0.3372, 1.0, 0.0, 1.0, 0.3372, 1.0, 0.0, 1.0, 0.3372, 1.0, 0.0, 1.0, 0.3372, 1.0, 0.0, 1.0, 0.3372, 1.0, 0.0, 1.0, 0.3372, 1.0, 0.0, 1.0, 0.3372, 1.0, 0.0, 1.0, 0.3372, 1.0, 0.0, 1.0, 0.3372, 1.0, 0.0, 1.0, 0.3372, 1.0, 0.0, 1.0, 0.3372, 1.0, 0.0, 1.0, 0.3372, 1.0, 0.0, 1.0, 0.3372, 1.0, 0.0, 1.0, 0.3372, 1.0, 0.0, 1.0, 0.3372, 1.0, 0.0, 1.0, 0.3372, 1.0, 0.0, 1.0, 0.3372, 1.0, 0.0, 1.0, 0.3372, 1.0, 0.0, 1.0, 0.3372, 1.0, 0.0, 1.0, 0.3372, 1.0, 0.0, 1.0, 0.3372, 1.0, 0.0, 1.0, 0.3372, 1.0, 0.0, 1.0, 0.3372, 1.0, 0.0, 1.0, 0.3372, 1.0, 0.0, 1.0, 0.3372, 1.0, 0.0, 1.0, 0.3372, 1.0, 0.0, 1.0, 0.3372, 1.0, 0.0, 1.0, 0.3372, 1.0, 0.0, 1.0, 0.3372, 1.0, 0.0, 1.0, 0.3372, 1.0, 0.0, 1.0, 0.3372, 1.0, 0.0, 1.0, 0.3372, 1.0, 0.0, 1.0, 0.3372, 1.0, 0.0, 1.0, 0.3372, 1.0, 0.0, 1.0, 0.3372, 1.0, 0.0, 1.0, 0.3372, 1.0, 0.0, 1.0, 0.3372, 1.0, 0.0, 1.0, 0.3372, 1.0, 0.0, 1.0, 0.3372, 1.0, 0.0, 1.0, 0.3372, 1.0, 0.0, 1.0, 0.3372, 1.0, 0.0, 1.0, 0.3372, 1.0, 0.0, 1.0, 0.3372, 1.0, 0.0, 1.0, 0.3372, 1.0, 0.0, 1.0, 0.3372, 1.0, 0.0, 1.0, 0.3372, 1.0, 0.0, 1.0, 0.3372, 1.0, 0.0, 1.0, 0.3372, 1.0, 0.0, 1.0, 0.3372, 1.0, 0.0, 1.0, 0.3372, 1.0, 0.0, 1.0, 0.3372, 1.0, 0.0, 1.0, 0.3372, 1.0, 0.0, 1.0, 0.3372, 1.0, 0.0, 1.0, 0.3372, 1.0, 0.0, 1.0, 0.3372, 1.0, 0.0, 1.0, 0.3372, 1.0, 0.0, 1.0, 0.3372, 1.0, 0.0, 1.0, 0.3372, 1.0, 0.0, 1.0, 0.3372, 1.0, 0.0, 1.0, 0.3372, 1.0, 0.0, 1.0, 0.3372, 1.0, 0.0, 1.0, 0.3372, 1.0, 0.0, 1.0, 0.3372, 1.0, 0.0, 1.0, 0.3372, 1.0, 0.0, 1.0, 0.3372, 1.0, 0.0, 1.0, 0.3372, 1.0, 0.0, 1.0, 0.3372, 1.0, 0.0, 1.0, 0.3372, 1.0, 0.0, 1.0, 0.3372, 1.0, 0.0, 1.0, 0.3372, 1.0, 0.0, 1.0, 0.3372, 1.0, 0.0, 1.0, 0.3372, 1.0, 0.0, 1.0, 0.3372, 1.0, 0.0, 1.0, 0.3372, 1.0, 0.0, 1.0, 0.3372, 1.0, 0.0, 1.0, 0.3372, 1.0, 0.0, 1.0, 0.3372, 1.0, 0.0, 1.0, 0.3372, 1.0, 0.0, 1.0, 0.3372, 1.0, 0.0, 1.0, 0.3372, 1.0, 0.0, 1.0, 0.3372, 1.0, 0.0, 1.0, 0.3372, 1.0, 0.0, 1.0, 0.3372, 1.0, 0.0, 1.0, 0.3372, 1.0, 0.0, 1.0, 0.3372, 1.0, 0.0, 1.0, 0.3372, 1.0, 0.0, 1.0, 0.3372, 1.0, 0.0, 1.0, 0.3372, 1.0, 0.0, 1.0, 0.3372, 1.0, 0.0, 1.0, 0.3372, 1.0, 0.0, 1.0, 0.3372, 1.0, 0.0, 1.0, 0.3372, 1.0, 0.0, 1.0, 0.3372, 1.0, 0.0, 1.0, 0.3372, 1.0, 0.0, 1.0, 0.3372, 1.0, 0.0, 1.0, 0.3372, 1.0, 0.0, 1.0, 0.3372, 1.0, 0.0, 1.0, 0.3372, 1.0, 0.0, 1.0, 0.3372, 1.0, 0.0, 1.0, 0.3372, 1.0, 0.0, 1.0, 0.3372, 1.0, 0.0, 1.0, 0.3372, 1.0, 0.0, 1.0, 0.3372, 1.0, 0.0, 1.0, 0.3372, 1.0, 0.0, 1.0, 0.3372, 1.0, 0.0, 1.0, 0.3372, 1.0, 0.0, 1.0, 0.3372, 1.0, 0.0, 1.0, 0.3372, 1.0, 0.0, 1.0, 0.3372, 1.0, 0.0, 1.0, 0.3372, 1.0, 0.0, 1.0, 0.3372, 1.0, 0.0, 1.0, 0.3372, 1.0, 0.0, 1.0, 0.3372, 1.0, 0.0, 1.0, 0.3372, 1.0, 0.0, 1.0, 0.3372, 1.0, 0.0, 1.0, 0.3372, 1.0, 0.0, 1.0, 0.3372, 1.0, 0.0, 1.0, 0.3372, 1.0, 0.0, 1.0, 0.3372, 1.0, 0.0, 1.0, 0.3372, 1.0, 0.0, 1.0, 0.3372, 1.0, 0.0, 1.0, 0.3372, 1.0, 0.0, 1.0, 0.3372, 1.0, 0.0, 1.0, 0.3372, 1.0, 0.0, 1.0, 0.3372, 1.0, 0.0, 1.0, 0.3372, 1.0, 0.0, 1.0, 0.3372, 1.0, 0.0, 1.0, 0.3372, 1.0, 0.0, 1.0, 0.3372, 1.0, 0.0, 1.0, 0.3372, 1.0, 0.0, 1.0, 0.3372, 1.0, 0.0, 1.0, 0.3372, 1.0, 0.0, 1.0, 0.3372, 1.0, 0.0, 1.0, 0.3372, 1.0, 0.0, 1.0, 0.3372, 1.0, 0.0, 1.0, 0.3372, 1.0, 0.0, 1.0, 0.3372, 1.0, 0.0, 1.0, 0.3372, 1.0, 0.0, 1.0, 0.3372, 1.0, 0.0, 1.0, 0.3372, 1.0, 0.0, 1.0, 0.3372, 1.0, 0.0, 1.0, 0.3372, 1.0, 0.0, 1.0, 0.3372, 1.0, 0.0, 1.0, 0.3372, 1.0, 0.0, 1.0, 0.3372, 1.0, 0.0, 1.0, 0.3372, 1.0, 0.0, 1.0, 0.3372, 1.0, 0.0, 1.0, 0.3372, 1.0, 0.0, 1.0, 0.3372, 1.0, 0.0, 1.0, 0.3372, 1.0, 0.0, 1.0, 0.3372, 1.0, 0.0, 1.0, 0.3372, 1.0, 0.0, 1.0, 0.3372, 1.0, 0.0, 1.0, 0.3372, 1.0, 0.0, 1.0, 0.3372, 1.0, 0.0, 1.0, 0.3372, 1.0, 0.0, 1.0, 0.3372, 1.0, 0.0, 1.0, 0.3372, 1.0, 0.0, 1.0, 0.3372, 1.0, 0.0, 1.0, 0.3372, 1.0, 0.0, 1.0, 0.3372, 1.0, 0.0, 1.0, 0.3372, 1.0, 0.0, 1.0, 0.3372, 1.0, 0.0, 1.0, 0.3372, 1.0, 0.0, 1.0, 0.3372, 1.0, 0.0, 1.0, 0.3372, 1.0, 0.0, 1.0, 0.3372, 1.0, 0.0, 1.0, 0.3372, 1.0, 0.0, 1.0, 0.3372, 1.0, 0.0, 1.0, 0.3372, 1.0, 0.0, 1.0, 0.3372, 1.0, 0.0, 1.0, 0.3372, 1.0, 0.0, 1.0, 0.3372, 1.0, 0.0, 1.0, 0.3372, 1.0, 0.0, 1.0, 0.3372, 1.0, 0.0, 1.0, 0.3372, 1.0, 0.0, 1.0, 0.3372, 1.0, 0.0, 1.0, 0.3372, 1.0, 0.0, 1.0, 0.3372, 1.0, 0.0, 1.0, 0.3372, 1.0, 0.0, 1.0, 0.3372, 1.0, 0.0, 1.0, 0.3372, 1.0, 0.0, 1.0, 0.3372, 1.0, 0.0, 1.0, 0.3372, 1.0, 0.0, 1.0, 0.3372, 1.0, 0.0, 1.0, 0.3372, 1.0, 0.0, 1.0, 0.3372, 1.0, 0.0, 1.0, 0.3372, 1.0, 0.0, 1.0, 0.3372, 1.0, 0.0, 1.0, 0.3372, 1.0, 0.0, 1.0, 0.3372, 1.0, 0.0, 1.0, 0.3372, 1.0, 0.0, 1.0, 0.3372, 1.0, 0.0, 1.0, 0.3372, 1.0, 0.0, 1.0, 0.3372, 1.0, 0.0, 1.0, 0.3372, 1.0, 0.0, 1.0, 0.3372, 1.0, 0.0, 1.0, 0.3372, 1.0, 0.0, 1.0, 0.3372, 1.0, 0.0, 1.0, 0.3372, 1.0, 0.0, 1.0, 0.3372, 1.0, 0.0, 1.0, 0.3372, 1.0, 0.0, 1.0, 0.3372, 1.0, 0.0, 1.0, 0.3372, 1.0, 0.0, 1.0, 0.3372, 1.0, 0.0, 1.0, 0.3372, 1.0, 0.0, 1.0, 0.3372, 1.0, 0.0, 1.0, 0.3372, 1.0, 0.0, 1.0, 0.3372, 1.0, 0.0, 1.0, 0.3372, 1.0, 0.0, 1.0, 0.3372, 1.0, 0.0, 1.0, 0.3372, 1.0, 0.0, 1.0, 0.3372, 1.0, 0.0, 1.0, 0.3372, 1.0, 0.0, 1.0, 0.3372, 1.0, 0.0, 1.0, 0.3372, 1.0, 0.0, 1.0, 0.3372, 1.0, 0.0, 1.0, 0.3372, 1.0, 0.0, 1.0, 0.3372, 1.0, 0.0, 1.0, 0.3372, 1.0, 0.0, 1.0, 0.3372, 1.0, 0.0, 1.0, 0.3372, 1.0, 0.0, 1.0, 0.3372, 1.0, 0.0, 1.0, 0.3372, 1.0, 0.0, 1.0, 0.3372, 1.0, 0.0, 1.0, 0.3372, 1.0, 0.0, 1.0, 0.3372, 1.0, 0.0, 1.0, 0.3372, 1.0, 0.0, 1.0, 0.3372, 1.0, 0.0, 1.0, 0.3372, 1.0, 0.0, 1.0, 0.3372, 1.0, 0.0, 1.0, 0.3372, 1.0, 0.0, 1.0, 0.3372, 1.0, 0.0, 1.0, 0.3372, 1.0, 0.0, 1.0, 0.3372, 1.0, 0.0, 1.0, 0.3372, 1.0, 0.0, 1.0, 0.3372, 1.0, 0.0, 1.0, 0.3372, 1.0, 0.0, 1.0, 0.3372, 1.0, 0.0, 1.0, 0.3372, 1.0, 0.0, 1.0, 0.3372, 1.0, 0.0, 1.0, 0.3372, 1.0, 0.0, 1.0, 0.3372, 1.0, 0.0, 1.0, 0.3372, 1.0, 0.0, 1.0, 0.3372, 1.0, 0.0, 1.0, 0.3372, 1.0, 0.0, 1.0, 0.3372, 1.0, 0.0, 1.0, 0.3372, 1.0, 0.0, 1.0, 0.3372, 1.0, 0.0, 1.0, 0.3372, 1.0, 0.0, 1.0, 0.3372, 1.0, 0.0, 1.0, 0.3372, 1.0, 0.0, 1.0, 0.3372, 1.0, 0.0, 1.0, 0.3372, 1.0, 0.0, 1.0, 0.3372, 1.0, 0.0, 1.0, 0.3372, 1.0, 0.0, 1.0, 0.3372, 1.0, 0.0, 1.0, 0.3372, 1.0, 0.0, 1.0, 0.3372, 1.0, 0.0, 1.0, 0.3372, 1.0, 0.0, 1.0, 0.3372, 1.0, 0.0, 1.0, 0.3372, 1.0, 0.0, 1.0, 0.3372, 1.0, 0.0, 1.0, 0.3372, 1.0, 0.0, 1.0, 0.3372, 1.0, 0.0, 1.0, 0.3372, 1.0, 0.0, 1.0, 0.3372, 1.0, 0.0, 1.0, 0.3372, 1.0, 0.0, 1.0, 0.3372, 1.0, 0.0, 1.0, 0.3372, 1.0, 0.0, 1.0, 0.3372, 1.0, 0.0, 1.0, 0.3372, 1.0, 0.0, 1.0, 0.3372, 1.0, 0.0, 1.0, 0.3372, 1.0, 0.0, 1.0, 0.3372, 1.0, 0.0, 1.0, 0.3372, 1.0, 0.0, 1.0, 0.3372, 1.0, 0.0, 1.0, 0.3372, 1.0, 0.0, 1.0, 0.3372, 1.0, 0.0, 1.0, 0.3372, 1.0, 0.0, 1.0, 0.3372, 1.0, 0.0, 1.0, 0.3372, 1.0, 0.0, 1.0, 0.3372, 1.0, 0.0, 1.0, 0.3372, 1.0, 0.0, 1.0, 0.3372, 1.0, 0.0, 1.0, 0.3372, 1.0, 0.0, 1.0, 0.3372, 1.0, 0.0, 1.0, 0.3372, 1.0, 0.0, 1.0, 0.3372, 1.0, 0.0, 1.0, 0.3372, 1.0, 0.0, 1.0, 0.3372, 1.0, 0.0, 1.0, 0.3372, 1.0, 0.0, 1.0, 0.3372, 1.0, 0.0, 1.0, 0.3372, 1.0, 0.0, 1.0, 0.3372, 1.0, 0.0, 1.0, 0.3372, 1.0, 0.0, 1.0, 0.3372, 1.0, 0.0, 1.0, 0.3372, 1.0, 0.0, 1.0, 0.3372, 1.0, 0.0, 1.0, 0.3372, 1.0, 0.0, 1.0, 0.3372, 1.0, 0.0, 1.0, 0.3372, 1.0, 0.0, 1.0, 0.3372, 1.0, 0.0, 1.0, 0.3372, 1.0, 0.0, 1.0, 0.3372, 1.0, 0.0, 1.0, 0.3372, 1.0, 0.0, 1.0, 0.3372, 1.0, 0.0, 1.0, 0.3372, 1.0, 0.0, 1.0, 0.3372, 1.0, 0.0, 1.0, 0.3372, 1.0, 0.0, 1.0, 0.3372, 1.0, 0.0, 1.0, 0.3372, 1.0, 0.0, 1.0, 0.3372, 1.0, 0.0, 1.0, 0.3372, 1.0, 0.0, 1.0, 0.3372, 1.0, 0.0, 1.0, 0.3372, 1.0, 0.0, 1.0, 0.3372, 1.0, 0.0, 1.0, 0.3372, 1.0, 0.0, 1.0, 0.3372, 1.0, 0.0, 1.0, 0.3372, 1.0, 0.0, 1.0, 0.3372, 1.0, 0.0, 1.0, 0.3372, 1.0, 0.0, 1.0, 0.3372, 1.0, 0.0, 1.0, 0.3372, 1.0, 0.0, 1.0, 0.3372, 1.0, 0.0, 1.0, 0.3372, 1.0, 0.0, 1.0, 0.3372, 1.0, 0.0, 1.0, 0.3372, 1.0, 0.0, 1.0, 0.3372, 1.0, 0.0, 1.0, 0.3372, 1.0, 0.0, 1.0, 0.3372, 1.0, 0.0, 1.0, 0.3372, 1.0, 0.0, 1.0, 0.3372, 1.0, 0.0, 1.0, 0.3372, 1.0, 0.0, 1.0, 0.3372, 1.0, 0.0, 1.0, 0.3372, 1.0, 0.0, 1.0, 0.3372, 1.0, 0.0, 1.0, 0.3372, 1.0, 0.0, 1.0, 0.3372, 1.0, 0.0, 1.0, 0.3372, 1.0, 0.0, 1.0, 0.3372, 1.0, 0.0, 1.0, 0.3372, 1.0, 0.0, 1.0, 0.3372, 1.0, 0.0, 1.0, 0.3372, 1.0, 0.0, 1.0, 0.3372, 1.0, 0.0, 1.0, 0.3372, 1.0, 0.0, 1.0, 0.3372, 1.0, 0.0, 1.0, 0.3372, 1.0, 0.0, 1.0, 0.3372, 1.0, 0.0, 1.0, 0.3372, 1.0, 0.0, 1.0, 0.3372, 1.0, 0.0, 1.0, 0.3372, 1.0, 0.0, 1.0, 0.3372, 1.0, 0.0, 1.0, 0.3372, 1.0, 0.0, 1.0, 0.3372, 1.0, 0.0, 1.0, 0.3372, 1.0, 0.0, 1.0, 0.3372, 1.0, 0.0, 1.0, 0.3372, 1.0, 0.0, 1.0, 0.3372, 1.0, 0.0, 1.0, 0.3372, 1.0, 0.0, 1.0, 0.3372, 1.0, 0.0, 1.0, 0.3372, 1.0, 0.0, 1.0, 0.3372, 1.0, 0.0, 1.0, 0.3372, 1.0, 0.0, 1.0, 0.3372, 1.0, 0.0, 1.0, 0.3372, 1.0, 0.0, 1.0, 0.3372, 1.0, 0.0, 1.0, 0.3372, 1.0, 0.0, 1.0, 0.3372, 1.0, 0.0, 1.0, 0.3372, 1.0, 0.0, 1.0, 0.3372, 1.0, 0.0, 1.0, 0.3372, 1.0, 0.0, 1.0, 0.3372, 1.0, 0.0, 1.0, 0.3372, 1.0, 0.0, 1.0, 0.3372, 1.0, 0.0, 1.0, 0.3372, 1.0, 0.0, 1.0, 0.3372, 1.0, 0.0, 1.0, 0.3372, 1.0, 0.0, 1.0, 0.3372, 1.0, 0.0, 1.0, 0.3372, 1.0, 0.0, 1.0, 0.3372, 1.0, 0.0, 1.0, 0.3372, 1.0, 0.0, 1.0, 0.3372, 1.0, 0.0, 1.0, 0.3372, 1.0, 0.0, 1.0, 0.3372, 1.0, 0.0, 1.0, 0.3372, 1.0, 0.0, 1.0, 0.3372, 1.0, 0.0, 1.0, 0.3372, 1.0, 0.0, 1.0, 0.3372, 1.0, 0.0, 1.0, 0.3372, 1.0, 0.0, 1.0, 0.3372, 1.0, 0.0, 1.0, 0.3372, 1.0, 0.0, 1.0, 0.3372, 1.0, 0.0, 1.0, 0.3372, 1.0, 0.0, 1.0, 0.3372, 1.0, 0.0, 1.0, 0.3372, 1.0, 0.0, 1.0, 0.3372, 1.0, 0.0, 1.0, 0.3372, 1.0, 0.0, 1.0, 0.3372, 1.0, 0.0, 1.0, 0.3372, 1.0, 0.0, 1.0, 0.3372, 1.0, 0.0, 1.0, 0.3372, 1.0, 0.0, 1.0, 0.3372, 1.0, 0.0, 1.0, 0.3372, 1.0, 0.0, 1.0, 0.3372, 1.0, 0.0, 1.0, 0.3372, 1.0, 0.0, 1.0, 0.3372, 1.0, 0.0, 1.0, 0.3372, 1.0, 0.0, 1.0, 0.3372, 1.0, 0.0, 1.0, 0.3372, 1.0, 0.0, 1.0, 0.3372, 1.0, 0.0, 1.0, 0.3372, 1.0, 0.0, 1.0, 0.3372, 1.0, 0.0, 1.0, 0.3372, 1.0, 0.0, 1.0, 0.3372, 1.0, 0.0, 1.0, 0.3372, 1.0, 0.0, 1.0, 0.3372, 1.0, 0.0, 1.0, 0.3372, 1.0, 0.0, 1.0, 0.3372, 1.0, 0.0, 1.0, 0.3372, 1.0, 0.0, 1.0, 0.3372, 1.0, 0.0, 1.0, 0.3372, 1.0, 0.0, 1.0, 0.3372, 1.0, 0.0, 1.0, 0.3372, 1.0, 0.0, 1.0, 0.3372, 1.0, 0.0, 1.0, 0.3372, 1.0, 0.0, 1.0, 0.3372, 1.0, 0.0, 1.0, 0.3372, 1.0, 0.0, 1.0, 0.3372, 1.0, 0.0, 1.0, 0.3372, 1.0, 0.0, 1.0, 0.3372, 1.0, 0.0, 1.0, 0.3372, 1.0, 0.0, 1.0, 0.3372, 1.0, 0.0, 1.0, 0.3372, 1.0, 0.0, 1.0, 0.3372, 1.0, 0.0, 1.0, 0.3372, 1.0, 0.0, 1.0, 0.3372, 1.0, 0.0, 1.0, 0.3372, 1.0, 0.0, 1.0, 0.3372, 1.0, 0.0, 1.0, 0.3372, 1.0, 0.0, 1.0, 0.3372, 1.0, 0.0, 1.0, 0.3372, 1.0, 0.0, 1.0, 0.3372, 1.0, 0.0, 1.0, 0.3372, 1.0, 0.0, 1.0, 0.3372, 1.0, 0.0, 1.0, 0.3372, 1.0, 0.0, 1.0, 0.3372, 1.0, 0.0, 1.0, 0.3372, 1.0, 0.0, 1.0, 0.3372, 1.0, 0.0, 1.0, 0.3372, 1.0, 0.0, 1.0, 0.3372, 1.0, 0.0, 1.0, 0.3372, 1.0, 0.0, 1.0, 0.3372, 1.0, 0.0, 1.0, 0.3372, 1.0, 0.0, 1.0, 0.3372, 1.0, 0.0, 1.0, 0.3372, 1.0, 0.0, 1.0, 0.3372, 1.0, 0.0, 1.0, 0.3372, 1.0, 0.0, 1.0, 0.3372, 1.0, 0.0, 1.0, 0.3372, 1.0, 0.0, 1.0, 0.3372, 1.0, 0.0, 1.0, 0.3372, 1.0, 0.0, 1.0, 0.3372, 1.0, 0.0, 1.0, 0.3372, 1.0, 0.0, 1.0, 0.3372, 1.0, 0.0, 1.0, 0.3372, 1.0, 0.0, 1.0, 0.3372, 1.0, 0.0, 1.0, 0.3372, 1.0, 0.0, 1.0, 0.3372, 1.0, 0.0, 1.0, 0.3372, 1.0, 0.0, 1.0, 0.3372, 1.0, 0.0, 1.0, 0.3372, 1.0, 0.0, 1.0, 0.3372, 1.0, 0.0, 1.0, 0.3372, 1.0, 0.0, 1.0, 0.3372, 1.0, 0.0, 1.0, 0.3372, 1.0, 0.0, 1.0, 0.3372, 1.0, 0.0, 1.0, 0.3372, 1.0, 0.0, 1.0, 0.3372, 1.0, 0.0, 1.0, 0.3372, 1.0, 0.0, 1.0, 0.3372, 1.0, 0.0, 1.0, 0.3372, 1.0, 0.0, 1.0, 0.3372, 1.0, 0.0, 1.0, 0.3372, 1.0, 0.0, 1.0, 0.3372, 1.0, 0.0, 1.0, 0.3372, 1.0, 0.0, 1.0, 0.3372, 1.0, 0.0, 1.0, 0.3372, 1.0, 0.0, 1.0, 0.3372, 1.0, 0.0, 1.0, 0.3372, 1.0, 0.0, 1.0, 0.3372, 1.0, 0.0, 1.0, 0.3372, 1.0, 0.0, 1.0, 0.3372, 1.0, 0.0, 1.0, 0.3372, 1.0, 0.0, 1.0, 0.3372, 1.0, 0.0, 1.0, 0.3372, 1.0, 0.0, 1.0, 0.3372, 1.0, 0.0, 1.0, 0.3372, 1.0, 0.0, 1.0, 0.3372, 1.0, 0.0, 1.0, 0.3372, 1.0, 0.0, 1.0, 0.3372, 1.0, 0.0, 1.0, 0.3372, 1.0, 0.0, 1.0, 0.3372, 1.0, 0.0, 1.0, 0.3372, 1.0, 0.0, 1.0, 0.3372, 1.0, 0.0, 1.0, 0.3372, 1.0, 0.0, 1.0, 0.3372, 1.0, 0.0, 1.0, 0.3372, 1.0, 0.0, 1.0, 0.3372, 1.0, 0.0, 1.0, 0.3372, 1.0, 0.0, 1.0, 0.3372, 1.0, 0.0, 1.0, 0.3372, 1.0, 0.0, 1.0, 0.3372, 1.0, 0.0, 1.0, 0.3372, 1.0, 0.0, 1.0, 0.3372, 1.0, 0.0, 1.0, 0.3372, 1.0, 0.0, 1.0, 0.3372, 1.0, 0.0, 1.0, 0.3372, 1.0, 0.0, 1.0, 0.3372, 1.0, 0.0, 1.0, 0.3372, 1.0, 0.0, 1.0, 0.3372, 1.0, 0.0, 1.0, 0.3372, 1.0, 0.0, 1.0, 0.3372, 1.0, 0.0, 1.0, 0.3372, 1.0, 0.0, 1.0, 0.3372, 1.0, 0.0, 1.0, 0.3372, 1.0, 0.0, 1.0, 0.3372, 1.0, 0.0, 1.0, 0.3372, 1.0, 0.0, 1.0, 0.3372, 1.0, 0.0, 1.0, 0.3372, 1.0, 0.0, 1.0, 0.3372, 1.0, 0.0, 1.0, 0.3372, 1.0, 0.0, 1.0, 0.3372, 1.0, 0.0, 1.0, 0.3372, 1.0, 0.0, 1.0, 0.3372, 1.0, 0.0, 1.0, 0.3372, 1.0, 0.0, 1.0, 0.3372, 1.0, 0.0, 1.0, 0.3372, 1.0, 0.0, 1.0, 0.3372, 1.0, 0.0, 1.0, 0.3372, 1.0, 0.0, 1.0, 0.3372, 1.0, 0.0, 1.0, 0.3372, 1.0, 0.0, 1.0, 0.3372, 1.0, 0.0, 1.0, 0.3372, 1.0, 0.0, 1.0, 0.3372, 1.0, 0.0, 1.0, 0.3372, 1.0, 0.0, 1.0, 0.3372, 1.0, 0.0, 1.0, 0.3372, 1.0, 0.0, 1.0, 0.3372, 1.0, 0.0, 1.0, 0.3372, 1.0, 0.0, 1.0, 0.3372, 1.0, 0.0, 1.0, 0.3372, 1.0, 0.0, 1.0, 0.3372, 1.0, 0.0, 1.0, 0.3372, 1.0, 0.0, 1.0, 0.3372, 1.0, 0.0, 1.0, 0.3372, 1.0, 0.0, 1.0, 0.3372, 1.0, 0.0, 1.0, 0.3372, 1.0, 0.0, 1.0, 0.3372, 1.0, 0.0, 1.0, 0.3372, 1.0, 0.0, 1.0, 0.3372, 1.0, 0.0, 1.0, 0.3372, 1.0, 0.0, 1.0, 0.3372, 1.0, 0.0, 1.0, 0.3372, 1.0, 0.0, 1.0, 0.3372, 1.0, 0.0, 1.0, 0.3372, 1.0, 0.0, 1.0, 0.3372, 1.0, 0.0, 1.0, 0.3372, 1.0, 0.0, 1.0, 0.3372, 1.0, 0.0, 1.0, 0.3372, 1.0, 0.0, 1.0, 0.3372, 1.0, 0.0, 1.0, 0.3372, 1.0, 0.0, 1.0, 0.3372, 1.0, 0.0, 1.0, 0.3372, 1.0, 0.0, 1.0, 0.3372, 1.0, 0.0, 1.0, 0.3372, 1.0, 0.0, 1.0, 0.3372, 1.0, 0.0, 1.0, 0.3372, 1.0, 0.0, 1.0, 0.3372, 1.0, 0.0, 1.0, 0.3372, 1.0, 0.0, 1.0, 0.3372, 1.0, 0.0, 1.0, 0.3372, 1.0, 0.0, 1.0, 0.3372, 1.0, 0.0, 1.0, 0.3372, 1.0, 0.0, 1.0, 0.3372, 1.0, 0.0, 1.0, 0.3372, 1.0, 0.0, 1.0, 0.3372, 1.0, 0.0, 1.0, 0.3372, 1.0, 0.0, 1.0, 0.3372, 1.0, 0.0, 1.0, 0.3372, 1.0, 0.0, 1.0, 0.3372, 1.0, 0.0, 1.0, 0.3372, 1.0, 0.0, 1.0, 0.3372, 1.0, 0.0, 1.0, 0.3372, 1.0, 0.0, 1.0, 0.3372, 1.0, 0.0, 1.0, 0.3372, 1.0, 0.0, 1.0, 0.3372, 1.0, 0.0, 1.0, 0.3372, 1.0, 0.0, 1.0, 0.3372, 1.0, 0.0, 1.0, 0.3372, 1.0, 0.0, 1.0, 0.3372, 1.0, 0.0, 1.0, 0.3372, 1.0, 0.0, 1.0, 0.3372, 1.0, 0.0, 1.0, 0.3372, 1.0, 0.0, 1.0, 0.3372, 1.0, 0.0, 1.0, 0.3372, 1.0, 0.0, 1.0, 0.3372, 1.0, 0.0, 1.0, 0.3372, 1.0, 0.0, 1.0, 0.3372, 1.0, 0.0, 1.0, 0.3372, 1.0, 0.0, 1.0, 0.3372, 1.0, 0.0, 1.0, 0.3372, 1.0, 0.0, 1.0, 0.3372, 1.0, 0.0, 1.0, 0.3372, 1.0, 0.0, 1.0, 0.3372, 1.0, 0.0, 1.0, 0.3372, 1.0, 0.0, 1.0, 0.3372, 1.0, 0.0, 1.0, 0.3372, 1.0, 0.0, 1.0, 0.3372, 1.0, 0.0, 1.0, 0.3372, 1.0, 0.0, 1.0, 0.3372, 1.0, 0.0, 1.0, 0.3372, 1.0, 0.0, 1.0, 0.3372, 1.0, 0.0, 1.0, 0.3372, 1.0, 0.0, 1.0, 0.3372, 1.0, 0.0, 1.0, 0.3372, 1.0, 0.0, 1.0, 0.3372, 1.0, 0.0, 1.0, 0.3372, 1.0, 0.0, 1.0, 0.3372, 1.0, 0.0, 1.0, 0.3372, 1.0, 0.0, 1.0, 0.3372, 1.0, 0.0, 1.0, 0.3372, 1.0, 0.0, 1.0, 0.3372, 1.0, 0.0, 1.0, 0.3372, 1.0, 0.0, 1.0, 0.3372, 1.0, 0.0, 1.0, 0.3372, 1.0, 0.0, 1.0, 0.3372, 1.0, 0.0, 1.0, 0.3372, 1.0, 0.0, 1.0, 0.3372, 1.0, 0.0, 1.0, 0.3372, 1.0, 0.0, 1.0, 0.3372, 1.0, 0.0, 1.0, 0.3372, 1.0, 0.0, 1.0, 0.3372, 1.0, 0.0, 1.0, 0.3372, 1.0, 0.0, 1.0, 0.3372, 1.0, 0.0, 1.0, 0.3372, 1.0, 0.0, 1.0, 0.3372, 1.0, 0.0, 1.0, 0.3372, 1.0, 0.0, 1.0, 0.3372, 1.0, 0.0, 1.0, 0.3372, 1.0, 0.0, 1.0, 0.3372, 1.0, 0.0, 1.0, 0.3372, 1.0, 0.0, 1.0, 0.3372, 1.0, 0.0, 1.0, 0.3372, 1.0, 0.0, 1.0, 0.3372, 1.0, 0.0, 1.0, 0.3372, 1.0, 0.0, 1.0, 0.3372, 1.0, 0.0, 1.0, 0.3372, 1.0, 0.0, 1.0, 0.3372, 1.0, 0.0, 1.0, 0.3372, 1.0, 0.0, 1.0, 0.3372, 1.0, 0.0, 1.0, 0.3372, 1.0, 0.0, 1.0, 0.3372, 1.0, 0.0, 1.0, 0.3372, 1.0, 0.0, 1.0, 0.3372, 1.0, 0.0, 1.0, 0.3372, 1.0, 0.0, 1.0, 0.3372, 1.0, 0.0, 1.0, 0.3372, 1.0, 0.0, 1.0, 0.3372, 1.0, 0.0, 1.0, 0.3372, 1.0, 0.0, 1.0, 0.3372, 1.0, 0.0, 1.0, 0.3372, 1.0, 0.0, 1.0, 0.3372, 1.0, 0.0, 1.0, 0.3372, 1.0, 0.0, 1.0, 0.3372, 1.0, 0.0, 1.0, 0.3372, 1.0, 0.0, 1.0, 0.3372, 1.0, 0.0, 1.0, 0.3372, 1.0, 0.0, 1.0, 0.3372, 1.0, 0.0, 1.0, 0.3372, 1.0, 0.0, 1.0, 0.3372, 1.0, 0.0, 1.0, 0.3372, 1.0, 0.0, 1.0, 0.3372, 1.0, 0.0, 1.0, 0.3372, 1.0, 0.0, 1.0, 0.3372, 1.0, 0.0, 1.0, 0.3372, 1.0, 0.0, 1.0, 0.3372, 1.0, 0.0, 1.0, 0.3372, 1.0, 0.0, 1.0, 0.3372, 1.0, 0.0, 1.0, 0.3372, 1.0, 0.0, 1.0, 0.3372, 1.0, 0.0, 1.0, 0.3372, 1.0, 0.0, 1.0, 0.3372, 1.0, 0.0, 1.0, 0.3372, 1.0, 0.0, 1.0, 0.3372, 1.0, 0.0, 1.0, 0.3372, 1.0, 0.0, 1.0, 0.3372, 1.0, 0.0, 1.0, 0.3372, 1.0, 0.0, 1.0, 0.3372, 1.0, 0.0, 1.0, 0.3372, 1.0, 0.0, 1.0, 0.3372, 1.0, 0.0, 1.0, 0.3372, 1.0, 0.0, 1.0, 0.3372, 1.0, 0.0, 1.0, 0.3372, 1.0, 0.0, 1.0, 0.3372, 1.0, 0.0, 1.0, 0.3372, 1.0, 0.0, 1.0, 0.3372, 1.0, 0.0, 1.0, 0.3372, 1.0, 0.0, 1.0, 0.3372, 1.0, 0.0, 1.0, 0.3372, 1.0, 0.0, 1.0, 0.3372, 1.0, 0.0, 1.0, 0.3372, 1.0, 0.0, 1.0, 0.3372, 1.0, 0.0, 1.0, 0.3372, 1.0, 0.0, 1.0, 0.3372, 1.0, 0.0, 1.0, 0.3372, 1.0, 0.0, 1.0, 0.3372, 1.0, 0.0, 1.0, 0.3372, 1.0, 0.0, 1.0, 0.3372, 1.0, 0.0, 1.0, 0.3372, 1.0, 0.0, 1.0, 0.3372, 1.0, 0.0, 1.0, 0.3372, 1.0, 0.0, 1.0, 0.3372, 1.0, 0.0, 1.0, 0.3372, 1.0, 0.0, 1.0, 0.3372, 1.0, 0.0, 1.0, 0.3372, 1.0, 0.0, 1.0, 0.3372, 1.0, 0.0, 1.0, 0.3372, 1.0, 0.0, 1.0, 0.3372, 1.0, 0.0, 1.0, 0.3372, 1.0, 0.0, 1.0, 0.3372, 1.0, 0.0, 1.0, 0.3372, 1.0, 0.0, 1.0, 0.3372, 1.0, 0.0, 1.0, 0.3372, 1.0, 0.0, 1.0, 0.3372, 1.0, 0.0, 1.0, 0.3372, 1.0, 0.0, 1.0, 0.3372, 1.0, 0.0, 1.0, 0.3372, 1.0, 0.0, 1.0, 0.3372, 1.0, 0.0, 1.0, 0.3372, 1.0, 0.0, 1.0, 0.3372, 1.0, 0.0, 1.0, 0.3372, 1.0, 0.0, 1.0, 0.3372, 1.0, 0.0, 1.0, 0.3372, 1.0, 0.0, 1.0, 0.3372, 1.0, 0.0, 1.0, 0.3372, 1.0, 0.0, 1.0, 0.3372, 1.0, 0.0, 1.0, 0.3372, 1.0, 0.0, 1.0, 0.3372, 1.0, 0.0, 1.0, 0.3372, 1.0, 0.0, 1.0, 0.3372, 1.0, 0.0, 1.0, 0.3372, 1.0, 0.0, 1.0, 0.3372, 1.0, 0.0, 1.0, 0.3372, 1.0, 0.0, 1.0, 0.3372, 1.0, 0.0, 1.0, 0.3372, 1.0, 0.0, 1.0, 0.3372, 1.0, 0.0, 1.0, 0.3372, 1.0, 0.0, 1.0, 0.3372, 1.0, 0.0, 1.0, 0.3372, 1.0, 0.0, 1.0, 0.3372, 1.0, 0.0, 1.0, 0.3372, 1.0, 0.0, 1.0, 0.3372, 1.0, 0.0, 1.0, 0.3372, 1.0, 0.0, 1.0, 0.3372, 1.0, 0.0, 1.0, 0.3372, 1.0, 0.0, 1.0, 0.3372, 1.0, 0.0, 1.0, 0.3372, 1.0, 0.0, 1.0, 0.3372, 1.0, 0.0, 1.0, 0.3372, 1.0, 0.0, 1.0, 0.3372, 1.0, 0.0, 1.0, 0.3372, 1.0, 0.0, 1.0, 0.3372, 1.0, 0.0, 1.0, 0.3372, 1.0, 0.0, 1.0, 0.3372, 1.0, 0.0, 1.0, 0.3372, 1.0, 0.0, 1.0, 0.3372, 1.0, 0.0, 1.0, 0.3372, 1.0, 0.0, 1.0, 0.3372, 1.0, 0.0, 1.0, 0.3372, 1.0, 0.0, 1.0, 0.3372, 1.0, 0.0, 1.0, 0.3372, 1.0, 0.0, 1.0, 0.3372, 1.0, 0.0, 1.0, 0.3372, 1.0, 0.0, 1.0, 0.3372, 1.0, 0.0, 1.0, 0.3372, 1.0, 0.0, 1.0, 0.3372, 1.0, 0.0, 1.0, 0.3372, 1.0, 0.0, 1.0, 0.3372, 1.0, 0.0, 1.0, 0.3372, 1.0, 0.0, 1.0, 0.3372, 1.0, 0.0, 1.0, 0.3372, 1.0, 0.0, 1.0, 0.3372, 1.0, 0.0, 1.0, 0.3372, 1.0, 0.0, 1.0, 0.3372, 1.0, 0.0, 1.0, 0.3372, 1.0, 0.0, 1.0, 0.3372, 1.0, 0.0, 1.0, 0.3372, 1.0, 0.0, 1.0, 0.3372, 1.0, 0.0, 1.0, 0.3372, 1.0, 0.0, 1.0, 0.3372, 1.0, 0.0, 1.0, 0.3372, 1.0, 0.0, 1.0, 0.3372, 1.0, 0.0, 1.0, 0.3372, 1.0, 0.0, 1.0, 0.3372, 1.0, 0.0, 1.0, 0.3372, 1.0, 0.0, 1.0, 0.3372, 1.0, 0.0, 1.0, 0.3372, 1.0, 0.0, 1.0, 0.3372, 1.0, 0.0, 1.0, 0.3372, 1.0, 0.0, 1.0, 0.3372, 1.0, 0.0, 1.0, 0.3372, 1.0, 0.0, 1.0, 0.3372, 1.0, 0.0, 1.0, 0.3372, 1.0, 0.0, 1.0, 0.3372, 1.0, 0.0, 1.0, 0.3372, 1.0, 0.0, 1.0, 0.3372, 1.0, 0.0, 1.0, 0.3372, 1.0, 0.0, 1.0, 0.3372, 1.0, 0.0, 1.0, 0.3372, 1.0, 0.0, 1.0, 0.3372, 1.0, 0.0, 1.0, 0.3372, 1.0, 0.0, 1.0, 0.3372, 1.0, 0.0, 1.0, 0.3372, 1.0, 0.0, 1.0, 0.3372, 1.0, 0.0, 1.0, 0.3372, 1.0, 0.0, 1.0, 0.3372, 1.0, 0.0, 1.0, 0.3372, 1.0, 0.0, 1.0, 0.3372, 1.0, 0.0, 1.0, 0.3372, 1.0, 0.0, 1.0, 0.3372, 1.0, 0.0, 1.0, 0.3372, 1.0, 0.0, 1.0, 0.3372, 1.0, 0.0, 1.0, 0.3372, 1.0, 0.0, 1.0, 0.3372, 1.0, 0.0, 1.0, 0.3372, 1.0, 0.0, 1.0, 0.3372, 1.0, 0.0, 1.0, 0.3372, 1.0, 0.0, 1.0, 0.3372, 1.0, 0.0, 1.0, 0.3372, 1.0, 0.0, 1.0, 0.3372, 1.0, 0.0, 1.0, 0.3372, 1.0, 0.0, 1.0, 0.3372, 1.0, 0.0, 1.0, 0.3372, 1.0, 0.0, 1.0, 0.3372, 1.0, 0.0, 1.0, 0.3372, 1.0, 0.0, 1.0, 0.3372, 1.0, 0.0, 1.0, 0.3372, 1.0, 0.0, 1.0, 0.3372, 1.0, 0.0, 1.0, 0.3372, 1.0, 0.0, 1.0, 0.3372, 1.0, 0.0, 1.0, 0.3372, 1.0, 0.0, 1.0, 0.3372, 1.0, 0.0, 1.0, 0.3372, 1.0, 0.0, 1.0, 0.3372, 1.0, 0.0, 1.0, 0.3372, 1.0, 0.0, 1.0, 0.3372, 1.0, 0.0, 1.0, 0.3372, 1.0, 0.0, 1.0, 0.3372, 1.0, 0.0, 1.0, 0.3372, 1.0, 0.0, 1.0, 0.3372, 1.0, 0.0, 1.0, 0.3372, 1.0, 0.0, 1.0, 0.3372, 1.0, 0.0, 1.0, 0.3372, 1.0, 0.0, 1.0, 0.3372, 1.0, 0.0, 1.0, 0.3372, 1.0, 0.0, 1.0, 0.3372, 1.0, 0.0, 1.0, 0.3372, 1.0, 0.0, 1.0, 0.3372, 1.0, 0.0, 1.0, 0.3372, 1.0, 0.0, 1.0, 0.3372, 1.0, 0.0, 1.0, 0.3372, 1.0, 0.0, 1.0, 0.3372, 1.0, 0.0, 1.0, 0.3372, 1.0, 0.0, 1.0, 0.3372, 1.0, 0.0, 1.0, 0.3372, 1.0, 0.0, 1.0, 0.3372, 1.0, 0.0, 1.0, 0.3372, 1.0, 0.0, 1.0, 0.3372, 1.0, 0.0, 1.0, 0.3372, 1.0, 0.0, 1.0, 0.3372, 1.0, 0.0, 1.0, 0.3372, 1.0, 0.0, 1.0, 0.3372, 1.0, 0.0, 1.0, 0.3372, 1.0, 0.0, 1.0, 0.3372, 1.0, 0.0, 1.0, 0.3372, 1.0, 0.0, 1.0, 0.3372, 1.0, 0.0, 1.0, 0.3372, 1.0, 0.0, 1.0, 0.3372, 1.0, 0.0, 1.0, 0.3372, 1.0, 0.0, 1.0, 0.3372, 1.0, 0.0, 1.0, 0.3372, 1.0, 0.0, 1.0, 0.3372, 1.0, 0.0, 1.0, 0.3372, 1.0, 0.0, 1.0, 0.3372, 1.0, 0.0, 1.0, 0.3372, 1.0, 0.0, 1.0, 0.3372, 1.0, 0.0, 1.0, 0.3372, 1.0, 0.0, 1.0, 0.3372, 1.0, 0.0, 1.0, 0.3372, 1.0, 0.0, 1.0, 0.3372, 1.0, 0.0, 1.0, 0.3372, 1.0, 0.0, 1.0, 0.3372, 1.0, 0.0, 1.0, 0.3372, 1.0, 0.0, 1.0, 0.3372, 1.0, 0.0, 1.0, 0.3372, 1.0, 0.0, 1.0, 0.3372, 1.0, 0.0, 1.0, 0.3372, 1.0, 0.0, 1.0, 0.3372, 1.0, 0.0, 1.0, 0.3372, 1.0, 0.0, 1.0, 0.3372, 1.0, 0.0, 1.0, 0.3372, 1.0, 0.0, 1.0, 0.3372, 1.0, 0.0, 1.0, 0.3372, 1.0, 0.0, 1.0, 0.3372, 1.0, 0.0, 1.0, 0.3372, 1.0, 0.0, 1.0, 0.3372, 1.0, 0.0, 1.0, 0.3372, 1.0, 0.0, 1.0, 0.3372, 1.0, 0.0, 1.0, 0.3372, 1.0, 0.0, 1.0, 0.3372, 1.0, 0.0, 1.0, 0.3372, 1.0, 0.0, 1.0, 0.3372, 1.0, 0.0, 1.0, 0.3372, 1.0, 0.0, 1.0, 0.3372, 1.0, 0.0, 1.0, 0.3372, 1.0, 0.0, 1.0, 0.3372, 1.0, 0.0, 1.0, 0.3372, 1.0, 0.0, 1.0, 0.3372, 1.0, 0.0, 1.0, 0.3372, 1.0, 0.0, 1.0, 0.3372, 1.0, 0.0, 1.0, 0.3372, 1.0, 0.0, 1.0, 0.3372, 1.0, 0.0, 1.0, 0.3372, 1.0, 0.0, 1.0, 0.3372, 1.0, 0.0, 1.0, 0.3372, 1.0, 0.0, 1.0, 0.3372, 1.0, 0.0, 1.0, 0.3372, 1.0, 0.0, 1.0, 0.3372, 1.0, 0.0, 1.0, 0.3372, 1.0, 0.0, 1.0, 0.3372, 1.0, 0.0, 1.0, 0.3372, 1.0, 0.0, 1.0, 0.3372, 1.0, 0.0, 1.0, 0.3372, 1.0, 0.0, 1.0, 0.3372, 1.0, 0.0, 1.0, 0.3372, 1.0, 0.0, 1.0, 0.3372, 1.0, 0.0, 1.0, 0.3372, 1.0, 0.0, 1.0, 0.3372, 1.0, 0.0, 1.0, 0.3372, 1.0, 0.0, 1.0, 0.3372, 1.0, 0.0, 1.0, 0.3372, 1.0, 0.0, 1.0, 0.3372, 1.0, 0.0, 1.0, 0.3372, 1.0, 0.0, 1.0, 0.3372, 1.0, 0.0, 1.0, 0.3372, 1.0, 0.0, 1.0, 0.3372, 1.0, 0.0, 1.0, 0.3372, 1.0, 0.0, 1.0, 0.3372, 1.0, 0.0, 1.0, 0.3372, 1.0, 0.0, 1.0])
me_circle_001.materials.append(mat_material)
me_circle_001.use_remesh_preserve_volume = False
me_circle_001.use_remesh_preserve_attributes = False
me_circle_001.use_mirror_vertex_groups = False
me_circle_001.update()

# ---- objects
ob_circle_001 = bpy.data.objects.new('Circle.001', me_circle_001)
ob_camera = bpy.data.objects.new('Camera', cam_camera)

# ---- transforms, parenting, visibility, modifiers, constraints
ob_circle_001.location = (0.0, 0.0, 0.0)
ob_circle_001.rotation_euler = (0.0, -0.0, 1.571)
ob_circle_001.lineart.crease_threshold = 0.0
ob_camera.location = (0.0, -1.444, 0.4963)
ob_camera.rotation_euler = (1.571, -0.0, 0.0)

# ---- collection membership
col_collection.objects.link(ob_circle_001)
col_collection.objects.link(ob_camera)

# ---- scene / render settings (as saved in the file)
scene.camera = ob_camera
scene.frame_start = 1; scene.frame_end = 250; scene.frame_set(1)
scene.render.engine = 'BLENDER_EEVEE_NEXT'
scene.render.resolution_x = 1080
scene.render.film_transparent = True
scene.cycles.sampling_pattern = 'TABULATED_SOBOL'
scene.cycles.use_light_tree = False
scene.view_settings.view_transform = 'Filmic'
bpy.context.view_layer.update()
